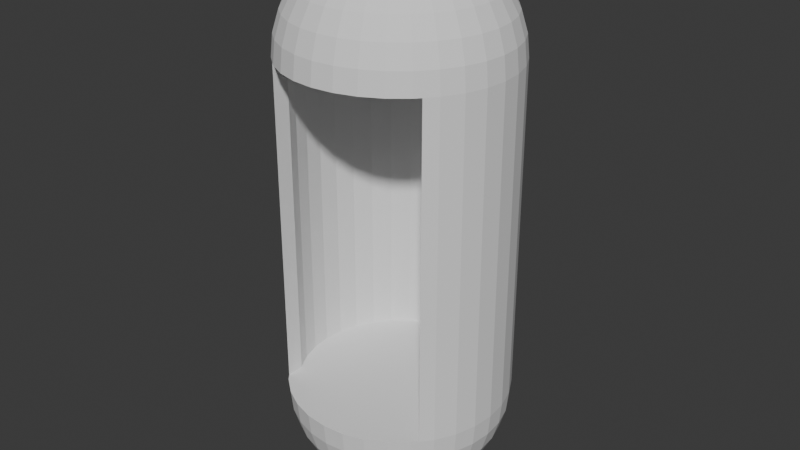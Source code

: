 # Source: Elevator.blend  (saved by Blender 4.2.66; exported with 4.5.12 LTS)
import bpy
from mathutils import Matrix  # noqa: F401  (used for matrix-valued properties, if any)

bpy.ops.wm.read_factory_settings(use_empty=True)
scene = bpy.context.scene
scene.name = 'Scene'

# ---- collections
col_collection_1 = bpy.data.collections.new('Collection 1'); scene.collection.children.link(col_collection_1)

# ---- world
world_world = bpy.data.worlds.new('World'); scene.world = world_world
world_world.use_nodes = True; world_world.node_tree.nodes.clear()
_N = world_world.node_tree.nodes; _L = world_world.node_tree.links
n0 = _N.new('ShaderNodeOutputWorld'); n0.name = 'World Output'; n0.location = (300, 300)
n1 = _N.new('ShaderNodeBackground'); n1.name = 'Background'; n1.location = (10, 300)
n1.inputs[0].default_value = (0.05088, 0.05088, 0.05088, 1.0)
_L.new(n1.outputs[0], n0.inputs[0])
n0.is_active_output = True
world_world.color = (0.05088, 0.05088, 0.05088)
world_world.sun_shadow_jitter_overblur = 0.0

# ---- meshes
me_cylinder_005 = bpy.data.meshes.new('Cylinder.005')
me_cylinder_005.from_pydata([(0.0, 1.0, -1.0), (0.0, 0.9, -1.0), (0.0, 1.0, 1.0), (0.0, 0.9, 1.0), (0.1951, 0.9808, -1.0), (0.1756, 0.8827, -1.0), (0.1951, 0.9808, 1.0), (0.1756, 0.8827, 1.0), (0.3827, 0.9239, -1.0), (0.3444, 0.8315, -1.0), (0.3827, 0.9239, 1.0), (0.3444, 0.8315, 1.0), (0.5556, 0.8315, -1.0), (0.5, 0.7483, -1.0), (0.5556, 0.8315, 1.0), (0.5, 0.7483, 1.0), (0.7071, 0.7071, -1.0), (0.6364, 0.6364, -1.0), (0.7071, 0.7071, 1.0), (0.6364, 0.6364, 1.0), (0.8315, 0.5556, -1.0), (0.7483, 0.5, -1.0), (0.8315, 0.5556, 1.0), (0.7483, 0.5, 1.0), (0.8315, 0.3444, -1.0), (0.9239, 0.3827, -1.0), (0.9239, 0.3827, 1.0), (0.8315, 0.3444, 1.0), (0.8827, 0.1756, -1.0), (0.9808, 0.1951, -1.0), (0.8827, 0.1756, 1.0), (0.9808, 0.1951, 1.0), (0.9, 0.0, -1.0), (1.0, 0.0, -1.0), (0.9, 0.0, 1.0), (1.0, 0.0, 1.0), (0.8827, -0.1756, -1.0), (0.9808, -0.1951, -1.0), (0.9808, -0.1951, 1.0), (0.8827, -0.1756, 1.0), (0.9239, -0.3827, -1.0), (0.8315, -0.3444, -1.0), (0.9239, -0.3827, 1.0), (0.8315, -0.3444, 1.0), (0.8315, -0.5556, -1.0), (0.8315, -0.5556, 1.0), (-0.8315, -0.5556, -1.0), (-0.8315, -0.5556, 1.0), (-0.8315, -0.3444, -1.0), (-0.9239, -0.3827, -1.0), (-0.9239, -0.3827, 1.0), (-0.8315, -0.3444, 1.0), (-0.9808, -0.1951, -1.0), (-0.8827, -0.1756, -1.0), (-0.9808, -0.1951, 1.0), (-0.8827, -0.1756, 1.0), (-0.9, 0.0, -1.0), (-1.0, 0.0, -1.0), (-1.0, 0.0, 1.0), (-0.9, 0.0, 1.0), (-0.8827, 0.1756, -1.0), (-0.9808, 0.1951, -1.0), (-0.8827, 0.1756, 1.0), (-0.9808, 0.1951, 1.0), (-0.9239, 0.3827, -1.0), (-0.8315, 0.3444, -1.0), (-0.8315, 0.3444, 1.0), (-0.9239, 0.3827, 1.0), (-0.8315, 0.5556, -1.0), (-0.7483, 0.5, -1.0), (-0.7483, 0.5, 1.0), (-0.8315, 0.5556, 1.0), (-0.6364, 0.6364, -1.0), (-0.7071, 0.7071, -1.0), (-0.6364, 0.6364, 1.0), (-0.7071, 0.7071, 1.0), (-0.5556, 0.8315, -1.0), (-0.5, 0.7483, -1.0), (-0.5, 0.7483, 1.0), (-0.5556, 0.8315, 1.0), (-0.3827, 0.9239, -1.0), (-0.3444, 0.8315, -1.0), (-0.3444, 0.8315, 1.0), (-0.3827, 0.9239, 1.0), (-0.1756, 0.8827, -1.0), (-0.1951, 0.9808, -1.0), (-0.1756, 0.8827, 1.0), (-0.1951, 0.9808, 1.0), (0.75, -0.6548, 1.0), (0.75, -0.6548, -1.0), (-0.75, -0.6548, 1.0), (-0.75, -0.6548, -1.0), (0.75, -0.4969, -1.0), (0.75, -0.4969, 1.0), (-0.75, -0.4969, -1.0), (-0.75, -0.4969, 1.0), (0.0, 0.5556, 1.554), (0.0, 0.9, 1.067), (0.0, 0.8315, 1.37), (0.0, 0.9808, 1.13), (0.0, 1.0, 1.0), (0.1756, 0.8827, 1.067), (0.03806, 0.1913, 1.654), (0.07466, 0.3753, 1.616), (0.3444, 0.8315, 1.067), (0.1084, 0.5449, 1.554), (0.1379, 0.6935, 1.471), (0.5, 0.7483, 1.067), (0.1622, 0.8155, 1.37), (0.6364, 0.6364, 1.067), (0.1802, 0.9061, 1.255), (0.1913, 0.9619, 1.13), (0.1951, 0.9808, 1.0), (0.7483, 0.5, 1.067), (0.07466, 0.1802, 1.654), (0.8315, 0.3444, 1.067), (0.1464, 0.3536, 1.616), (0.2126, 0.5133, 1.554), (0.2706, 0.6533, 1.471), (0.8827, 0.1756, 1.067), (0.3182, 0.7682, 1.37), (0.3536, 0.8536, 1.255), (0.9, 0.0, 1.067), (0.3753, 0.9061, 1.13), (0.3827, 0.9239, 1.0), (0.8827, -0.1756, 1.067), (0.1084, 0.1622, 1.654), (0.2126, 0.3182, 1.616), (0.8315, -0.3444, 1.067), (0.3087, 0.4619, 1.554), (0.3928, 0.5879, 1.471), (0.7483, -0.5, 1.067), (0.4619, 0.6913, 1.37), (0.5133, 0.7682, 1.255), (0.6364, -0.6364, 1.067), (0.5449, 0.8155, 1.13), (0.5556, 0.8315, 1.0), (0.5, -0.7483, 1.067), (0.1379, 0.1379, 1.654), (0.2706, 0.2706, 1.616), (0.3444, -0.8315, 1.067), (0.3928, 0.3928, 1.554), (0.1756, -0.8827, 1.067), (0.5, 0.5, 1.471), (0.5879, 0.5879, 1.37), (0.6533, 0.6533, 1.255), (0.0, -0.9, 1.067), (0.6935, 0.6935, 1.13), (-0.1756, -0.8827, 1.067), (0.7071, 0.7071, 1.0), (0.1622, 0.1084, 1.654), (-0.3444, -0.8315, 1.067), (0.3182, 0.2126, 1.616), (0.4619, 0.3087, 1.554), (-0.5, -0.7483, 1.067), (0.5879, 0.3928, 1.471), (0.6913, 0.4619, 1.37), (0.7682, 0.5133, 1.255), (-0.6364, -0.6364, 1.067), (0.8155, 0.5449, 1.13), (0.8315, 0.5556, 1.0), (-0.7483, -0.5, 1.067), (0.0, 0.0, 1.667), (0.1802, 0.07466, 1.654), (-0.8315, -0.3444, 1.067), (0.3536, 0.1464, 1.616), (0.5133, 0.2126, 1.554), (-0.8827, -0.1756, 1.067), (0.6533, 0.2706, 1.471), (0.7682, 0.3182, 1.37), (-0.9, 0.0, 1.067), (0.8536, 0.3536, 1.255), (0.9061, 0.3753, 1.13), (-0.8827, 0.1756, 1.067), (0.9239, 0.3827, 1.0), (0.1913, 0.03806, 1.654), (-0.8315, 0.3444, 1.067), (0.3753, 0.07466, 1.616), (0.5449, 0.1084, 1.554), (-0.7483, 0.5, 1.067), (0.6935, 0.1379, 1.471), (0.8155, 0.1622, 1.37), (-0.6364, 0.6364, 1.067), (0.9061, 0.1802, 1.255), (0.9619, 0.1913, 1.13), (-0.5, 0.7483, 1.067), (0.9808, 0.1951, 1.0), (-0.3444, 0.8315, 1.067), (0.1951, -1.118e-08, 1.654), (0.3827, -2.235e-08, 1.616), (0.5556, -5.215e-08, 1.554), (-0.1756, 0.8827, 1.067), (0.7071, 1.49e-08, 1.471), (0.8315, -8.941e-08, 1.37), (0.9239, 4.47e-08, 1.255), (0.9808, -8.941e-08, 1.13), (1.0, -1.639e-07, 1.0), (0.1913, -0.03806, 1.654), (0.3753, -0.07466, 1.616), (0.5449, -0.1084, 1.554), (0.6935, -0.1379, 1.471), (0.8155, -0.1622, 1.37), (0.9061, -0.1802, 1.255), (0.9619, -0.1913, 1.13), (0.9808, -0.1951, 1.0), (0.1802, -0.07466, 1.654), (0.3536, -0.1464, 1.616), (0.5133, -0.2126, 1.554), (0.6533, -0.2706, 1.471), (0.7682, -0.3182, 1.37), (0.8536, -0.3536, 1.255), (0.9061, -0.3753, 1.13), (0.9239, -0.3827, 1.0), (0.1622, -0.1084, 1.654), (0.3182, -0.2126, 1.616), (0.4619, -0.3087, 1.554), (0.5879, -0.3928, 1.471), (0.6913, -0.4619, 1.37), (0.7682, -0.5133, 1.255), (0.8155, -0.5449, 1.13), (0.8315, -0.5556, 1.0), (0.1379, -0.1379, 1.654), (0.2706, -0.2706, 1.616), (0.3928, -0.3928, 1.554), (0.5, -0.5, 1.471), (0.5879, -0.5879, 1.37), (0.6533, -0.6533, 1.255), (0.6935, -0.6935, 1.13), (0.7071, -0.7071, 1.0), (0.1084, -0.1622, 1.654), (0.2126, -0.3182, 1.616), (0.3087, -0.4619, 1.554), (0.3928, -0.5879, 1.471), (0.4619, -0.6913, 1.37), (0.5133, -0.7682, 1.255), (0.5449, -0.8155, 1.13), (0.5556, -0.8315, 1.0), (0.07466, -0.1802, 1.654), (0.1464, -0.3536, 1.616), (0.2126, -0.5133, 1.554), (0.2706, -0.6533, 1.471), (0.3182, -0.7682, 1.37), (0.3536, -0.8536, 1.255), (0.3753, -0.9061, 1.13), (0.3827, -0.9239, 1.0), (0.03806, -0.1913, 1.654), (0.07466, -0.3753, 1.616), (0.1084, -0.5449, 1.554), (0.1379, -0.6935, 1.471), (0.1622, -0.8155, 1.37), (0.1802, -0.9061, 1.255), (0.1913, -0.9619, 1.13), (0.1951, -0.9808, 1.0), (-7.451e-09, -0.1951, 1.654), (-5.215e-08, -0.3827, 1.616), (-9.686e-08, -0.5556, 1.554), (-1.49e-08, -0.7071, 1.471), (-1.043e-07, -0.8315, 1.37), (2.98e-08, -0.9239, 1.255), (-1.341e-07, -0.9808, 1.13), (-3.278e-07, -1.0, 1.0), (-0.03806, -0.1913, 1.654), (-0.07466, -0.3753, 1.616), (-0.1084, -0.5449, 1.554), (-0.1379, -0.6935, 1.471), (-0.1622, -0.8155, 1.37), (-0.1802, -0.9061, 1.255), (-0.1913, -0.9619, 1.13), (-0.1951, -0.9808, 1.0), (-0.07466, -0.1802, 1.654), (-0.1464, -0.3536, 1.616), (-0.2126, -0.5133, 1.554), (-0.2706, -0.6533, 1.471), (-0.3182, -0.7682, 1.37), (-0.3536, -0.8536, 1.255), (-0.3753, -0.9061, 1.13), (-0.3827, -0.9239, 1.0), (-0.1084, -0.1622, 1.654), (-0.2126, -0.3182, 1.616), (-0.3087, -0.4619, 1.554), (-0.3928, -0.5879, 1.471), (-0.4619, -0.6913, 1.37), (-0.5133, -0.7682, 1.255), (-0.5449, -0.8155, 1.13), (-0.5556, -0.8315, 1.0), (-0.1379, -0.1379, 1.654), (-0.2706, -0.2706, 1.616), (-0.3928, -0.3928, 1.554), (-0.5, -0.5, 1.471), (-0.5879, -0.5879, 1.37), (-0.6533, -0.6533, 1.255), (-0.6935, -0.6935, 1.13), (-0.7071, -0.7071, 1.0), (-0.1622, -0.1084, 1.654), (-0.3182, -0.2126, 1.616), (-0.4619, -0.3087, 1.554), (-0.5879, -0.3928, 1.471), (-0.6913, -0.4619, 1.37), (-0.7682, -0.5133, 1.255), (-0.8155, -0.5449, 1.13), (-0.8315, -0.5556, 1.0), (-0.1802, -0.07466, 1.654), (-0.3536, -0.1464, 1.616), (-0.5133, -0.2126, 1.554), (-0.6533, -0.2706, 1.471), (-0.7682, -0.3182, 1.37), (-0.8536, -0.3536, 1.255), (-0.9061, -0.3753, 1.13), (-0.9239, -0.3827, 1.0), (-0.1913, -0.03806, 1.654), (-0.3753, -0.07466, 1.616), (-0.5449, -0.1084, 1.554), (-0.6935, -0.1379, 1.471), (-0.8155, -0.1622, 1.37), (-0.9061, -0.1802, 1.255), (-0.9619, -0.1913, 1.13), (-0.9808, -0.1951, 1.0), (-0.1951, 1.863e-08, 1.654), (-0.3827, 5.215e-08, 1.616), (-0.5556, 1.49e-07, 1.554), (-0.7071, 2.98e-08, 1.471), (-0.8315, 1.639e-07, 1.37), (-0.9239, 1.49e-08, 1.255), (-0.9808, 2.682e-07, 1.13), (-1.0, 4.47e-07, 1.0), (-0.1913, 0.03806, 1.654), (-0.3753, 0.07466, 1.616), (-0.5449, 0.1084, 1.554), (-0.6935, 0.1379, 1.471), (-0.8155, 0.1622, 1.37), (-0.9061, 0.1802, 1.255), (-0.9619, 0.1913, 1.13), (-0.9808, 0.1951, 1.0), (-0.1802, 0.07466, 1.654), (-0.3536, 0.1464, 1.616), (-0.5133, 0.2126, 1.554), (-0.6533, 0.2706, 1.471), (-0.7682, 0.3182, 1.37), (-0.8536, 0.3536, 1.255), (-0.9061, 0.3753, 1.13), (-0.9239, 0.3827, 1.0), (-0.1622, 0.1084, 1.654), (-0.3182, 0.2126, 1.616), (-0.4619, 0.3087, 1.554), (-0.5879, 0.3928, 1.471), (-0.6913, 0.4619, 1.37), (-0.7682, 0.5133, 1.255), (-0.8155, 0.5449, 1.13), (-0.8315, 0.5556, 1.0), (-0.1379, 0.1379, 1.654), (-0.2706, 0.2706, 1.616), (-0.3928, 0.3928, 1.554), (-0.5, 0.5, 1.471), (-0.5879, 0.5879, 1.37), (-0.6533, 0.6533, 1.255), (-0.6935, 0.6935, 1.13), (-0.7071, 0.7071, 1.0), (-0.1084, 0.1622, 1.654), (-0.2126, 0.3182, 1.616), (-0.3087, 0.4619, 1.554), (-0.3928, 0.5879, 1.471), (-0.4619, 0.6913, 1.37), (-0.5133, 0.7682, 1.255), (-0.5449, 0.8155, 1.13), (-0.5556, 0.8315, 1.0), (-0.07466, 0.1802, 1.654), (-0.1464, 0.3536, 1.616), (-0.2126, 0.5133, 1.554), (-0.2706, 0.6533, 1.471), (-0.3182, 0.7682, 1.37), (-0.3536, 0.8536, 1.255), (-0.3753, 0.9061, 1.13), (-0.3827, 0.9239, 1.0), (-0.03806, 0.1913, 1.654), (-0.07466, 0.3753, 1.616), (-0.1084, 0.5449, 1.554), (-0.1379, 0.6935, 1.471), (-0.1622, 0.8155, 1.37), (-0.1802, 0.9061, 1.255), (-0.1913, 0.9619, 1.13), (-0.1951, 0.9808, 1.0), (1.49e-08, 0.1951, 1.654), (6.706e-08, 0.3827, 1.616), (8.941e-08, 0.7071, 1.471), (5.96e-08, 0.9239, 1.255), (0.0, 0.9, 1.0), (0.3444, 0.8315, 1.0), (0.1756, 0.8827, 1.0), (0.6364, 0.6364, 1.0), (0.5, 0.7483, 1.0), (0.8315, 0.3444, 1.0), (0.7483, 0.5, 1.0), (0.3444, -0.8315, 1.0), (0.6364, -0.6364, 1.0), (0.5, -0.7483, 1.0), (0.8827, -0.1756, 1.0), (0.8315, -0.3444, 1.0), (0.9, 0.0, 1.0), (0.7483, -0.5, 1.0), (-0.8315, -0.3444, 1.0), (-0.6364, -0.6364, 1.0), (-0.7483, -0.5, 1.0), (-0.3444, -0.8315, 1.0), (0.0, -0.9, 1.0), (-0.1756, -0.8827, 1.0), (-0.5, -0.7483, 1.0), (-0.9, 0.0, 1.0), (-0.8315, 0.3444, 1.0), (-0.8827, 0.1756, 1.0), (-0.6364, 0.6364, 1.0), (-0.7483, 0.5, 1.0), (-0.3444, 0.8315, 1.0), (-0.5, 0.7483, 1.0), (0.1756, -0.8827, 1.0), (0.8827, 0.1756, 1.0), (-0.8827, -0.1756, 1.0), (-0.1756, 0.8827, 1.0), (0.0, 1.0, -1.0), (0.0, 0.9808, -1.13), (0.0, 0.8315, -1.37), (0.1951, 0.9808, -1.0), (0.1913, 0.9619, -1.13), (0.1802, 0.9061, -1.255), (0.1622, 0.8155, -1.37), (0.1379, 0.6935, -1.471), (0.1084, 0.5449, -1.554), (0.07466, 0.3753, -1.616), (0.03806, 0.1913, -1.654), (0.3827, 0.9239, -1.0), (0.3753, 0.9061, -1.13), (0.3536, 0.8536, -1.255), (0.3182, 0.7682, -1.37), (0.2706, 0.6533, -1.471), (0.2126, 0.5133, -1.554), (0.1464, 0.3536, -1.616), (0.07466, 0.1802, -1.654), (0.5556, 0.8315, -1.0), (0.5449, 0.8155, -1.13), (0.5133, 0.7682, -1.255), (0.4619, 0.6913, -1.37), (0.3928, 0.5879, -1.471), (0.3087, 0.4619, -1.554), (0.2126, 0.3182, -1.616), (0.1084, 0.1622, -1.654), (0.7071, 0.7071, -1.0), (0.6935, 0.6935, -1.13), (0.6533, 0.6533, -1.255), (0.5879, 0.5879, -1.37), (0.5, 0.5, -1.471), (0.3928, 0.3928, -1.554), (0.2706, 0.2706, -1.616), (0.1379, 0.1379, -1.654), (0.8315, 0.5556, -1.0), (0.8155, 0.5449, -1.13), (0.7682, 0.5133, -1.255), (0.6913, 0.4619, -1.37), (0.5879, 0.3928, -1.471), (0.4619, 0.3087, -1.554), (0.3182, 0.2126, -1.616), (0.1622, 0.1084, -1.654), (0.9239, 0.3827, -1.0), (0.9061, 0.3753, -1.13), (0.8536, 0.3536, -1.255), (0.7682, 0.3182, -1.37), (0.6533, 0.2706, -1.471), (0.5133, 0.2126, -1.554), (0.3536, 0.1464, -1.616), (0.1802, 0.07466, -1.654), (0.9808, 0.1951, -1.0), (0.9619, 0.1913, -1.13), (0.9061, 0.1802, -1.255), (0.8155, 0.1622, -1.37), (0.6935, 0.1379, -1.471), (0.5449, 0.1084, -1.554), (0.3753, 0.07466, -1.616), (0.1913, 0.03806, -1.654), (1.0, -1.639e-07, -1.0), (0.9808, -8.941e-08, -1.13), (0.9239, 4.47e-08, -1.255), (0.8315, -8.941e-08, -1.37), (0.7071, 1.49e-08, -1.471), (0.5556, -5.215e-08, -1.554), (0.3827, -2.235e-08, -1.616), (0.1951, -1.118e-08, -1.654), (0.9808, -0.1951, -1.0), (0.9619, -0.1913, -1.13), (0.9061, -0.1802, -1.255), (0.8155, -0.1622, -1.37), (0.6935, -0.1379, -1.471), (0.5449, -0.1084, -1.554), (0.3753, -0.07466, -1.616), (0.1913, -0.03806, -1.654), (0.9239, -0.3827, -1.0), (0.9061, -0.3753, -1.13), (0.8536, -0.3536, -1.255), (0.7682, -0.3182, -1.37), (0.6533, -0.2706, -1.471), (0.5133, -0.2126, -1.554), (0.3536, -0.1464, -1.616), (0.1802, -0.07466, -1.654), (0.8315, -0.5556, -1.0), (0.8155, -0.5449, -1.13), (0.7682, -0.5133, -1.255), (0.6913, -0.4619, -1.37), (0.5879, -0.3928, -1.471), (0.4619, -0.3087, -1.554), (0.3182, -0.2126, -1.616), (0.1622, -0.1084, -1.654), (0.7071, -0.7071, -1.0), (0.6935, -0.6935, -1.13), (0.6533, -0.6533, -1.255), (0.5879, -0.5879, -1.37), (0.5, -0.5, -1.471), (0.3928, -0.3928, -1.554), (0.2706, -0.2706, -1.616), (0.1379, -0.1379, -1.654), (0.5556, -0.8315, -1.0), (0.5449, -0.8155, -1.13), (0.5133, -0.7682, -1.255), (0.4619, -0.6913, -1.37), (0.3928, -0.5879, -1.471), (0.3087, -0.4619, -1.554), (0.2126, -0.3182, -1.616), (0.1084, -0.1622, -1.654), (0.3827, -0.9239, -1.0), (0.3753, -0.9061, -1.13), (0.3536, -0.8536, -1.255), (0.3182, -0.7682, -1.37), (0.2706, -0.6533, -1.471), (0.2126, -0.5133, -1.554), (0.1464, -0.3536, -1.616), (0.07466, -0.1802, -1.654), (0.1951, -0.9808, -1.0), (0.1913, -0.9619, -1.13), (0.1802, -0.9061, -1.255), (0.1622, -0.8155, -1.37), (0.1379, -0.6935, -1.471), (0.1084, -0.5449, -1.554), (0.07466, -0.3753, -1.616), (0.03806, -0.1913, -1.654), (-3.278e-07, -1.0, -1.0), (-1.341e-07, -0.9808, -1.13), (2.98e-08, -0.9239, -1.255), (-1.043e-07, -0.8315, -1.37), (-1.49e-08, -0.7071, -1.471), (-9.686e-08, -0.5556, -1.554), (-5.215e-08, -0.3827, -1.616), (-7.451e-09, -0.1951, -1.654), (-0.1951, -0.9808, -1.0), (-0.1913, -0.9619, -1.13), (-0.1802, -0.9061, -1.255), (-0.1622, -0.8155, -1.37), (-0.1379, -0.6935, -1.471), (-0.1084, -0.5449, -1.554), (-0.07466, -0.3753, -1.616), (-0.03806, -0.1913, -1.654), (-0.3827, -0.9239, -1.0), (-0.3753, -0.9061, -1.13), (-0.3536, -0.8536, -1.255), (-0.3182, -0.7682, -1.37), (-0.2706, -0.6533, -1.471), (-0.2126, -0.5133, -1.554), (-0.1464, -0.3536, -1.616), (-0.07466, -0.1802, -1.654), (-0.5556, -0.8315, -1.0), (-0.5449, -0.8155, -1.13), (-0.5133, -0.7682, -1.255), (-0.4619, -0.6913, -1.37), (-0.3928, -0.5879, -1.471), (-0.3087, -0.4619, -1.554), (-0.2126, -0.3182, -1.616), (-0.1084, -0.1622, -1.654), (-0.7071, -0.7071, -1.0), (-0.6935, -0.6935, -1.13), (-0.6533, -0.6533, -1.255), (-0.5879, -0.5879, -1.37), (-0.5, -0.5, -1.471), (-0.3928, -0.3928, -1.554), (-0.2706, -0.2706, -1.616), (-0.1379, -0.1379, -1.654), (0.0, 0.0, -1.667), (-0.8315, -0.5556, -1.0), (-0.8155, -0.5449, -1.13), (-0.7682, -0.5133, -1.255), (-0.6913, -0.4619, -1.37), (-0.5879, -0.3928, -1.471), (-0.4619, -0.3087, -1.554), (-0.3182, -0.2126, -1.616), (-0.1622, -0.1084, -1.654), (-0.9239, -0.3827, -1.0), (-0.9061, -0.3753, -1.13), (-0.8536, -0.3536, -1.255), (-0.7682, -0.3182, -1.37), (-0.6533, -0.2706, -1.471), (-0.5133, -0.2126, -1.554), (-0.3536, -0.1464, -1.616), (-0.1802, -0.07466, -1.654), (-0.9808, -0.1951, -1.0), (-0.9619, -0.1913, -1.13), (-0.9061, -0.1802, -1.255), (-0.8155, -0.1622, -1.37), (-0.6935, -0.1379, -1.471), (-0.5449, -0.1084, -1.554), (-0.3753, -0.07466, -1.616), (-0.1913, -0.03806, -1.654), (-1.0, 4.47e-07, -1.0), (-0.9808, 2.682e-07, -1.13), (-0.9239, 1.49e-08, -1.255), (-0.8315, 1.639e-07, -1.37), (-0.7071, 2.98e-08, -1.471), (-0.5556, 1.49e-07, -1.554), (-0.3827, 5.215e-08, -1.616), (-0.1951, 1.863e-08, -1.654), (-0.9808, 0.1951, -1.0), (-0.9619, 0.1913, -1.13), (-0.9061, 0.1802, -1.255), (-0.8155, 0.1622, -1.37), (-0.6935, 0.1379, -1.471), (-0.5449, 0.1084, -1.554), (-0.3753, 0.07466, -1.616), (-0.1913, 0.03806, -1.654), (-0.9239, 0.3827, -1.0), (-0.9061, 0.3753, -1.13), (-0.8536, 0.3536, -1.255), (-0.7682, 0.3182, -1.37), (-0.6533, 0.2706, -1.471), (-0.5133, 0.2126, -1.554), (-0.3536, 0.1464, -1.616), (-0.1802, 0.07466, -1.654), (-0.8315, 0.5556, -1.0), (-0.8155, 0.5449, -1.13), (-0.7682, 0.5133, -1.255), (-0.6913, 0.4619, -1.37), (-0.5879, 0.3928, -1.471), (-0.4619, 0.3087, -1.554), (-0.3182, 0.2126, -1.616), (-0.1622, 0.1084, -1.654), (-0.7071, 0.7071, -1.0), (-0.6935, 0.6935, -1.13), (-0.6533, 0.6533, -1.255), (-0.5879, 0.5879, -1.37), (-0.5, 0.5, -1.471), (-0.3928, 0.3928, -1.554), (-0.2706, 0.2706, -1.616), (-0.1379, 0.1379, -1.654), (-0.5556, 0.8315, -1.0), (-0.5449, 0.8155, -1.13), (-0.5133, 0.7682, -1.255), (-0.4619, 0.6913, -1.37), (-0.3928, 0.5879, -1.471), (-0.3087, 0.4619, -1.554), (-0.2126, 0.3182, -1.616), (-0.1084, 0.1622, -1.654), (-0.3827, 0.9239, -1.0), (-0.3753, 0.9061, -1.13), (-0.3536, 0.8536, -1.255), (-0.3182, 0.7682, -1.37), (-0.2706, 0.6533, -1.471), (-0.2126, 0.5133, -1.554), (-0.1464, 0.3536, -1.616), (-0.07466, 0.1802, -1.654), (-0.1951, 0.9808, -1.0), (-0.1913, 0.9619, -1.13), (-0.1802, 0.9061, -1.255), (-0.1622, 0.8155, -1.37), (-0.1379, 0.6935, -1.471), (-0.1084, 0.5449, -1.554), (-0.07466, 0.3753, -1.616), (-0.03806, 0.1913, -1.654), (5.96e-08, 0.9239, -1.255), (8.941e-08, 0.7071, -1.471), (2.161e-07, 0.5556, -1.554), (6.706e-08, 0.3827, -1.616), (1.49e-08, 0.1951, -1.654)], [], [(0, 2, 6, 4), (4, 6, 10, 8), (8, 10, 14, 12), (12, 14, 18, 16), (16, 18, 22, 20), (20, 22, 26, 25), (25, 26, 31, 29), (29, 31, 35, 33), (33, 35, 38, 37), (37, 38, 42, 40), (40, 42, 45, 44), (44, 45, 88, 89), (90, 47, 46, 91), (46, 47, 50, 49), (49, 50, 54, 52), (52, 54, 58, 57), (57, 58, 63, 61), (61, 63, 67, 64), (64, 67, 71, 68), (68, 71, 75, 73), (73, 75, 79, 76), (76, 79, 83, 80), (88, 45, 42, 43, 93), (67, 63, 58, 54, 50, 47, 90, 95, 51, 55, 59, 62, 66, 70, 74, 78, 82, 86, 3, 7, 11, 15, 19, 23, 27, 30, 34, 39, 43, 42, 38, 35, 31, 26, 22, 18, 14, 10, 6, 2, 87, 83, 79, 75, 71), (80, 83, 87, 85), (85, 87, 2, 0), (28, 24, 21, 17, 13, 12, 16, 20, 25, 29, 33, 37, 40, 44, 89, 92, 41, 36, 32), (49, 52, 57, 61, 64, 68, 69, 65, 60, 56, 53, 48, 94, 91, 46), (77, 72, 69, 68, 73, 76, 80, 85, 0, 4, 8, 12, 13, 9, 5, 1, 84, 81), (3, 1, 5, 7), (7, 5, 9, 11), (11, 9, 13, 15), (15, 13, 17, 19), (23, 19, 17, 21), (27, 23, 21, 24), (30, 27, 24, 28), (34, 30, 28, 32), (39, 34, 32, 36), (36, 41, 43, 39), (43, 41, 92, 93), (48, 51, 95, 94), (53, 55, 51, 48), (56, 59, 55, 53), (59, 56, 60, 62), (62, 60, 65, 66), (66, 65, 69, 70), (70, 69, 72, 74), (74, 72, 77, 78), (78, 77, 81, 82), (84, 86, 82, 81), (1, 3, 86, 84), (90, 91, 94, 95), (92, 89, 88, 93), (96, 382, 103, 105), (383, 96, 105, 106), (98, 383, 106, 108), (384, 98, 108, 110), (99, 384, 110, 111), (100, 99, 111, 112), (381, 162, 102), (382, 381, 102, 103), (103, 102, 114, 116), (105, 103, 116, 117), (106, 105, 117, 118), (108, 106, 118, 120), (110, 108, 120, 121), (111, 110, 121, 123), (123, 124, 112, 111), (102, 162, 114), (121, 120, 132, 133), (123, 121, 133, 135), (124, 123, 135, 136), (114, 162, 126), (116, 114, 126, 127), (117, 116, 127, 129), (118, 117, 129, 130), (120, 118, 130, 132), (129, 127, 139, 141), (130, 129, 141, 143), (132, 130, 143, 144), (133, 132, 144, 145), (135, 133, 145, 147), (147, 149, 136, 135), (126, 162, 138), (127, 126, 138, 139), (147, 145, 157, 159), (149, 147, 159, 160), (138, 162, 150), (139, 138, 150, 152), (141, 139, 152, 153), (143, 141, 153, 155), (144, 143, 155, 156), (145, 144, 156, 157), (153, 152, 165, 166), (155, 153, 166, 168), (156, 155, 168, 169), (157, 156, 169, 171), (159, 157, 171, 172), (160, 159, 172, 174), (150, 162, 163), (152, 150, 163, 165), (172, 171, 183, 184), (174, 172, 184, 186), (163, 162, 175), (165, 163, 175, 177), (166, 165, 177, 178), (168, 166, 178, 180), (169, 168, 180, 181), (171, 169, 181, 183), (180, 178, 190, 192), (181, 180, 192, 193), (183, 181, 193, 194), (184, 183, 194, 195), (186, 184, 195, 196), (175, 162, 188), (177, 175, 188, 189), (178, 177, 189, 190), (196, 195, 203, 204), (188, 162, 197), (189, 188, 197, 198), (190, 189, 198, 199), (192, 190, 199, 200), (193, 192, 200, 201), (194, 193, 201, 202), (195, 194, 202, 203), (201, 200, 208, 209), (202, 201, 209, 210), (203, 202, 210, 211), (211, 212, 204, 203), (197, 162, 205), (198, 197, 205, 206), (199, 198, 206, 207), (200, 199, 207, 208), (205, 162, 213), (206, 205, 213, 214), (207, 206, 214, 215), (208, 207, 215, 216), (209, 208, 216, 217), (210, 209, 217, 218), (211, 210, 218, 219), (212, 211, 219, 220), (217, 216, 224, 225), (218, 217, 225, 226), (219, 218, 226, 227), (220, 219, 227, 228), (213, 162, 221), (214, 213, 221, 222), (215, 214, 222, 223), (216, 215, 223, 224), (222, 221, 229, 230), (223, 222, 230, 231), (224, 223, 231, 232), (225, 224, 232, 233), (226, 225, 233, 234), (227, 226, 234, 235), (228, 227, 235, 236), (221, 162, 229), (234, 233, 241, 242), (235, 234, 242, 243), (236, 235, 243, 244), (229, 162, 237), (230, 229, 237, 238), (231, 230, 238, 239), (232, 231, 239, 240), (233, 232, 240, 241), (238, 237, 245, 246), (239, 238, 246, 247), (240, 239, 247, 248), (241, 240, 248, 249), (242, 241, 249, 250), (243, 242, 250, 251), (244, 243, 251, 252), (237, 162, 245), (250, 249, 257, 258), (251, 250, 258, 259), (252, 251, 259, 260), (245, 162, 253), (246, 245, 253, 254), (247, 246, 254, 255), (248, 247, 255, 256), (249, 248, 256, 257), (255, 254, 262, 263), (256, 255, 263, 264), (257, 256, 264, 265), (258, 257, 265, 266), (259, 258, 266, 267), (260, 259, 267, 268), (253, 162, 261), (254, 253, 261, 262), (267, 266, 274, 275), (268, 267, 275, 276), (261, 162, 269), (262, 261, 269, 270), (263, 262, 270, 271), (264, 263, 271, 272), (265, 264, 272, 273), (266, 265, 273, 274), (272, 271, 279, 280), (273, 272, 280, 281), (274, 273, 281, 282), (275, 274, 282, 283), (276, 275, 283, 284), (269, 162, 277), (270, 269, 277, 278), (271, 270, 278, 279), (284, 283, 291, 292), (277, 162, 285), (278, 277, 285, 286), (279, 278, 286, 287), (280, 279, 287, 288), (281, 280, 288, 289), (282, 281, 289, 290), (283, 282, 290, 291), (288, 287, 295, 296), (289, 288, 296, 297), (290, 289, 297, 298), (291, 290, 298, 299), (292, 291, 299, 300), (285, 162, 293), (286, 285, 293, 294), (287, 286, 294, 295), (300, 299, 307, 308), (293, 162, 301), (294, 293, 301, 302), (295, 294, 302, 303), (296, 295, 303, 304), (297, 296, 304, 305), (298, 297, 305, 306), (299, 298, 306, 307), (305, 304, 312, 313), (306, 305, 313, 314), (307, 306, 314, 315), (308, 307, 315, 316), (301, 162, 309), (302, 301, 309, 310), (303, 302, 310, 311), (304, 303, 311, 312), (309, 162, 317), (310, 309, 317, 318), (311, 310, 318, 319), (312, 311, 319, 320), (313, 312, 320, 321), (314, 313, 321, 322), (315, 314, 322, 323), (316, 315, 323, 324), (321, 320, 328, 329), (322, 321, 329, 330), (323, 322, 330, 331), (324, 323, 331, 332), (317, 162, 325), (318, 317, 325, 326), (319, 318, 326, 327), (320, 319, 327, 328), (326, 325, 333, 334), (327, 326, 334, 335), (328, 327, 335, 336), (329, 328, 336, 337), (330, 329, 337, 338), (331, 330, 338, 339), (339, 340, 332, 331), (325, 162, 333), (338, 337, 345, 346), (339, 338, 346, 347), (340, 339, 347, 348), (333, 162, 341), (334, 333, 341, 342), (335, 334, 342, 343), (336, 335, 343, 344), (337, 336, 344, 345), (343, 342, 350, 351), (344, 343, 351, 352), (345, 344, 352, 353), (346, 345, 353, 354), (347, 346, 354, 355), (355, 356, 348, 347), (341, 162, 349), (342, 341, 349, 350), (355, 354, 362, 363), (356, 355, 363, 364), (349, 162, 357), (350, 349, 357, 358), (351, 350, 358, 359), (352, 351, 359, 360), (353, 352, 360, 361), (354, 353, 361, 362), (359, 358, 366, 367), (360, 359, 367, 368), (361, 360, 368, 369), (362, 361, 369, 370), (363, 362, 370, 371), (364, 363, 371, 372), (357, 162, 365), (358, 357, 365, 366), (371, 370, 378, 379), (372, 371, 379, 380), (365, 162, 373), (366, 365, 373, 374), (367, 366, 374, 375), (368, 367, 375, 376), (369, 368, 376, 377), (370, 369, 377, 378), (376, 375, 96, 383), (377, 376, 383, 98), (378, 377, 98, 384), (379, 378, 384, 99), (380, 379, 99, 100), (373, 162, 381), (374, 373, 381, 382), (375, 374, 382, 96), (410, 348, 356, 364, 372, 380, 416, 411, 412, 409), (380, 100, 112, 124, 136, 149, 160, 174, 186, 196, 204, 212, 220, 228, 236, 244, 252, 260, 268, 276, 284, 292, 300, 308, 316, 324, 332, 340, 348, 410, 407, 408, 406, 415, 399, 401, 400, 405, 402, 404, 403, 413, 392, 394, 393, 398, 396, 395, 397, 414, 390, 391, 388, 389, 386, 387, 385, 416), (387, 101, 97, 385), (386, 104, 101, 387), (389, 107, 104, 386), (388, 109, 107, 389), (391, 113, 109, 388), (390, 115, 113, 391), (414, 119, 115, 390), (397, 122, 119, 414), (395, 125, 122, 397), (396, 128, 125, 395), (398, 131, 128, 396), (393, 134, 131, 398), (394, 137, 134, 393), (392, 140, 137, 394), (413, 142, 140, 392), (403, 146, 142, 413), (404, 148, 146, 403), (402, 151, 148, 404), (405, 154, 151, 402), (400, 158, 154, 405), (401, 161, 158, 400), (399, 164, 161, 401), (415, 167, 164, 399), (406, 170, 167, 415), (408, 173, 170, 406), (407, 176, 173, 408), (410, 179, 176, 407), (409, 182, 179, 410), (412, 185, 182, 409), (411, 187, 185, 412), (97, 101, 104, 107, 109, 113, 115, 119, 122, 125, 128, 131, 134, 137, 140, 142, 146, 148, 151, 154, 158, 161, 164, 167, 170, 173, 176, 179, 182, 185, 187, 191), (416, 191, 187, 411), (385, 97, 191, 416), (580, 673, 427), (418, 417, 420, 421), (669, 418, 421, 422), (419, 669, 422, 423), (670, 419, 423, 424), (671, 670, 424, 425), (672, 671, 425, 426), (673, 672, 426, 427), (427, 426, 434, 435), (580, 427, 435), (421, 420, 428, 429), (422, 421, 429, 430), (423, 422, 430, 431), (424, 423, 431, 432), (425, 424, 432, 433), (426, 425, 433, 434), (431, 430, 438, 439), (432, 431, 439, 440), (433, 432, 440, 441), (434, 433, 441, 442), (435, 434, 442, 443), (580, 435, 443), (429, 428, 436, 437), (430, 429, 437, 438), (443, 442, 450, 451), (580, 443, 451), (437, 436, 444, 445), (438, 437, 445, 446), (439, 438, 446, 447), (440, 439, 447, 448), (441, 440, 448, 449), (442, 441, 449, 450), (448, 447, 455, 456), (449, 448, 456, 457), (450, 449, 457, 458), (451, 450, 458, 459), (580, 451, 459), (452, 453, 445, 444), (446, 445, 453, 454), (447, 446, 454, 455), (580, 459, 467), (460, 461, 453, 452), (454, 453, 461, 462), (455, 454, 462, 463), (456, 455, 463, 464), (457, 456, 464, 465), (458, 457, 465, 466), (459, 458, 466, 467), (464, 463, 471, 472), (465, 464, 472, 473), (466, 465, 473, 474), (467, 466, 474, 475), (580, 467, 475), (468, 469, 461, 460), (462, 461, 469, 470), (463, 462, 470, 471), (580, 475, 483), (476, 477, 469, 468), (470, 469, 477, 478), (471, 470, 478, 479), (472, 471, 479, 480), (473, 472, 480, 481), (474, 473, 481, 482), (475, 474, 482, 483), (481, 480, 488, 489), (482, 481, 489, 490), (483, 482, 490, 491), (580, 483, 491), (484, 485, 477, 476), (478, 477, 485, 486), (479, 478, 486, 487), (480, 479, 487, 488), (486, 485, 493, 494), (487, 486, 494, 495), (488, 487, 495, 496), (489, 488, 496, 497), (490, 489, 497, 498), (491, 490, 498, 499), (580, 491, 499), (492, 493, 485, 484), (498, 497, 505, 506), (499, 498, 506, 507), (580, 499, 507), (500, 501, 493, 492), (494, 493, 501, 502), (495, 494, 502, 503), (496, 495, 503, 504), (497, 496, 504, 505), (502, 501, 509, 510), (503, 502, 510, 511), (504, 503, 511, 512), (505, 504, 512, 513), (506, 505, 513, 514), (507, 506, 514, 515), (580, 507, 515), (508, 509, 501, 500), (514, 513, 521, 522), (515, 514, 522, 523), (580, 515, 523), (516, 517, 509, 508), (510, 509, 517, 518), (511, 510, 518, 519), (512, 511, 519, 520), (513, 512, 520, 521), (519, 518, 526, 527), (520, 519, 527, 528), (521, 520, 528, 529), (522, 521, 529, 530), (523, 522, 530, 531), (580, 523, 531), (524, 525, 517, 516), (518, 517, 525, 526), (531, 530, 538, 539), (580, 531, 539), (532, 533, 525, 524), (526, 525, 533, 534), (527, 526, 534, 535), (528, 527, 535, 536), (529, 528, 536, 537), (530, 529, 537, 538), (535, 534, 542, 543), (536, 535, 543, 544), (537, 536, 544, 545), (538, 537, 545, 546), (539, 538, 546, 547), (580, 539, 547), (540, 541, 533, 532), (534, 533, 541, 542), (547, 546, 554, 555), (580, 547, 555), (548, 549, 541, 540), (542, 541, 549, 550), (543, 542, 550, 551), (544, 543, 551, 552), (545, 544, 552, 553), (546, 545, 553, 554), (552, 551, 559, 560), (553, 552, 560, 561), (554, 553, 561, 562), (555, 554, 562, 563), (580, 555, 563), (556, 557, 549, 548), (550, 549, 557, 558), (551, 550, 558, 559), (580, 563, 571), (564, 565, 557, 556), (558, 557, 565, 566), (559, 558, 566, 567), (560, 559, 567, 568), (561, 560, 568, 569), (562, 561, 569, 570), (563, 562, 570, 571), (569, 568, 576, 577), (570, 569, 577, 578), (571, 570, 578, 579), (580, 571, 579), (572, 573, 565, 564), (566, 565, 573, 574), (567, 566, 574, 575), (568, 567, 575, 576), (581, 582, 573, 572), (574, 573, 582, 583), (575, 574, 583, 584), (576, 575, 584, 585), (577, 576, 585, 586), (578, 577, 586, 587), (579, 578, 587, 588), (580, 579, 588), (586, 585, 593, 594), (587, 586, 594, 595), (588, 587, 595, 596), (580, 588, 596), (589, 590, 582, 581), (583, 582, 590, 591), (584, 583, 591, 592), (585, 584, 592, 593), (591, 590, 598, 599), (592, 591, 599, 600), (593, 592, 600, 601), (594, 593, 601, 602), (595, 594, 602, 603), (596, 595, 603, 604), (580, 596, 604), (597, 598, 590, 589), (603, 602, 610, 611), (604, 603, 611, 612), (580, 604, 612), (598, 597, 605, 606), (599, 598, 606, 607), (600, 599, 607, 608), (601, 600, 608, 609), (602, 601, 609, 610), (607, 606, 614, 615), (608, 607, 615, 616), (609, 608, 616, 617), (610, 609, 617, 618), (611, 610, 618, 619), (612, 611, 619, 620), (580, 612, 620), (606, 605, 613, 614), (619, 618, 626, 627), (620, 619, 627, 628), (580, 620, 628), (614, 613, 621, 622), (615, 614, 622, 623), (616, 615, 623, 624), (617, 616, 624, 625), (618, 617, 625, 626), (624, 623, 631, 632), (625, 624, 632, 633), (626, 625, 633, 634), (627, 626, 634, 635), (628, 627, 635, 636), (580, 628, 636), (622, 621, 629, 630), (623, 622, 630, 631), (636, 635, 643, 644), (580, 636, 644), (630, 629, 637, 638), (631, 630, 638, 639), (632, 631, 639, 640), (633, 632, 640, 641), (634, 633, 641, 642), (635, 634, 642, 643), (641, 640, 648, 649), (642, 641, 649, 650), (643, 642, 650, 651), (644, 643, 651, 652), (580, 644, 652), (645, 646, 638, 637), (639, 638, 646, 647), (640, 639, 647, 648), (580, 652, 660), (653, 654, 646, 645), (647, 646, 654, 655), (648, 647, 655, 656), (649, 648, 656, 657), (650, 649, 657, 658), (651, 650, 658, 659), (652, 651, 659, 660), (657, 656, 664, 665), (658, 657, 665, 666), (659, 658, 666, 667), (660, 659, 667, 668), (580, 660, 668), (661, 662, 654, 653), (655, 654, 662, 663), (656, 655, 663, 664), (580, 668, 673), (417, 418, 662, 661), (663, 662, 418, 669), (664, 663, 669, 419), (665, 664, 419, 670), (666, 665, 670, 671), (667, 666, 671, 672), (668, 667, 672, 673), (468, 460, 452, 444, 436, 428, 420, 417, 661, 653, 645, 637, 629, 621, 613, 605, 597, 589, 581, 572, 564, 556, 548, 540, 532, 524, 516, 508, 500, 492, 484, 476)])
_uv = me_cylinder_005.uv_layers.new(name='UVMap')
_uv.uv.foreach_set('vector', [1.0, 0.5, 1.0, 1.0, 0.9688, 1.0, 0.9688, 0.5, 0.9688, 0.5, 0.9688, 1.0, 0.9375, 1.0, 0.9375, 0.5, 0.9375, 0.5, 0.9375, 1.0, 0.9062, 1.0, 0.9062, 0.5, 0.9062, 0.5, 0.9062, 1.0, 0.875, 1.0, 0.875, 0.5, 0.875, 0.5, 0.875, 1.0, 0.8438, 1.0, 0.8438, 0.5, 0.8438, 0.5, 0.8438, 1.0, 0.8125, 1.0, 0.8125, 0.5, 0.8125, 0.5, 0.8125, 1.0, 0.7812, 1.0, 0.7812, 0.5, 0.7812, 0.5, 0.7812, 1.0, 0.75, 1.0, 0.75, 0.5, 0.75, 0.5, 0.75, 1.0, 0.7188, 1.0, 0.7188, 0.5, 0.7188, 0.5, 0.7188, 1.0, 0.6875, 1.0, 0.6875, 0.5, 0.6875, 0.5, 0.6875, 1.0, 0.6562, 1.0, 0.6562, 0.5, 0.6562, 0.5, 0.6562, 1.0, 0.6358, 1.0, 0.6358, 0.5, 0.3642, 1.0, 0.3438, 1.0, 0.3438, 0.5, 0.3642, 0.5, 0.3438, 0.5, 0.3438, 1.0, 0.3125, 1.0, 0.3125, 0.5, 0.3125, 0.5, 0.3125, 1.0, 0.2812, 1.0, 0.2812, 0.5, 0.2812, 0.5, 0.2812, 1.0, 0.25, 1.0, 0.25, 0.5, 0.25, 0.5, 0.25, 1.0, 0.2188, 1.0, 0.2188, 0.5, 0.2188, 0.5, 0.2188, 1.0, 0.1875, 1.0, 0.1875, 0.5, 0.1875, 0.5, 0.1875, 1.0, 0.1562, 1.0, 0.1562, 0.5, 0.1562, 0.5, 0.1562, 1.0, 0.125, 1.0, 0.125, 0.5, 0.125, 0.5, 0.125, 1.0, 0.09375, 1.0, 0.09375, 0.5, 0.09375, 0.5, 0.09375, 1.0, 0.0625, 1.0, 0.0625, 0.5, 0.43, 0.09284, 0.4496, 0.1167, 0.4717, 0.1582, 0.4496, 0.1673, 0.43, 0.1308, 0.02827, 0.3418, 0.01461, 0.2968, 0.01, 0.25, 0.01461, 0.2032, 0.02827, 0.1582, 0.05045, 0.1167, 0.07, 0.09284, 0.07, 0.1308, 0.05044, 0.1673, 0.03815, 0.2079, 0.034, 0.25, 0.03815, 0.2921, 0.05044, 0.3327, 0.0704, 0.37, 0.09726, 0.4027, 0.13, 0.4296, 0.1673, 0.4496, 0.2079, 0.4618, 0.25, 0.466, 0.2921, 0.4618, 0.3327, 0.4496, 0.37, 0.4296, 0.4027, 0.4027, 0.4296, 0.37, 0.4496, 0.3327, 0.4618, 0.2921, 0.466, 0.25, 0.4618, 0.2079, 0.4496, 0.1673, 0.4717, 0.1582, 0.4854, 0.2032, 0.49, 0.25, 0.4854, 0.2968, 0.4717, 0.3418, 0.4496, 0.3833, 0.4197, 0.4197, 0.3833, 0.4496, 0.3418, 0.4717, 0.2968, 0.4854, 0.25, 0.49, 0.2032, 0.4854, 0.1582, 0.4717, 0.1167, 0.4496, 0.08029, 0.4197, 0.05045, 0.3833, 0.0625, 0.5, 0.0625, 1.0, 0.03125, 1.0, 0.03125, 0.5, 0.03125, 0.5, 0.03125, 1.0, 0.0, 1.0, 0.0, 0.5, 0.9618, 0.2921, 0.9496, 0.3327, 0.9296, 0.37, 0.9027, 0.4027, 0.87, 0.4296, 0.8833, 0.4496, 0.9197, 0.4197, 0.9496, 0.3833, 0.9717, 0.3418, 0.9854, 0.2968, 0.99, 0.25, 0.9854, 0.2032, 0.9717, 0.1582, 0.9496, 0.1167, 0.93, 0.09284, 0.93, 0.1308, 0.9496, 0.1673, 0.9618, 0.2079, 0.966, 0.25, 0.5283, 0.1582, 0.5146, 0.2032, 0.51, 0.25, 0.5146, 0.2968, 0.5283, 0.3418, 0.5504, 0.3833, 0.5704, 0.37, 0.5504, 0.3327, 0.5382, 0.2921, 0.534, 0.25, 0.5382, 0.2079, 0.5504, 0.1673, 0.57, 0.1308, 0.57, 0.09284, 0.5504, 0.1167, 0.63, 0.4296, 0.5973, 0.4027, 0.5704, 0.37, 0.5504, 0.3833, 0.5803, 0.4197, 0.6167, 0.4496, 0.6582, 0.4717, 0.7032, 0.4854, 0.75, 0.49, 0.7968, 0.4854, 0.8418, 0.4717, 0.8833, 0.4496, 0.87, 0.4296, 0.8327, 0.4496, 0.7921, 0.4618, 0.75, 0.466, 0.7079, 0.4618, 0.6673, 0.4496, 1.0, 1.0, 1.0, 0.5, 0.9688, 0.5, 0.9688, 1.0, 0.9688, 1.0, 0.9688, 0.5, 0.9375, 0.5, 0.9375, 1.0, 0.9375, 1.0, 0.9375, 0.5, 0.9062, 0.5, 0.9062, 1.0, 0.9062, 1.0, 0.9062, 0.5, 0.875, 0.5, 0.875, 1.0, 0.8438, 1.0, 0.875, 1.0, 0.875, 0.5, 0.8438, 0.5, 0.8125, 1.0, 0.8438, 1.0, 0.8438, 0.5, 0.8125, 0.5, 0.7812, 1.0, 0.8125, 1.0, 0.8125, 0.5, 0.7812, 0.5, 0.75, 1.0, 0.7812, 1.0, 0.7812, 0.5, 0.75, 0.5, 0.7188, 1.0, 0.75, 1.0, 0.75, 0.5, 0.7188, 0.5, 0.7188, 0.5, 0.6875, 0.5, 0.6875, 1.0, 0.7188, 1.0, 0.6875, 1.0, 0.6875, 0.5, 0.6569, 0.5, 0.6569, 1.0, 0.3125, 0.5, 0.3125, 1.0, 0.3431, 1.0, 0.3431, 0.5, 0.2812, 0.5, 0.2812, 1.0, 0.3125, 1.0, 0.3125, 0.5, 0.25, 0.5, 0.25, 1.0, 0.2812, 1.0, 0.2812, 0.5, 0.25, 1.0, 0.25, 0.5, 0.2188, 0.5, 0.2188, 1.0, 0.2188, 1.0, 0.2188, 0.5, 0.1875, 0.5, 0.1875, 1.0, 0.1875, 1.0, 0.1875, 0.5, 0.1562, 0.5, 0.1562, 1.0, 0.1562, 1.0, 0.1562, 0.5, 0.125, 0.5, 0.125, 1.0, 0.125, 1.0, 0.125, 0.5, 0.09375, 0.5, 0.09375, 1.0, 0.09375, 1.0, 0.09375, 0.5, 0.0625, 0.5, 0.0625, 1.0, 0.03125, 0.5, 0.03125, 1.0, 0.0625, 1.0, 0.0625, 0.5, 0.0, 0.5, 0.0, 1.0, 0.03125, 1.0, 0.03125, 0.5, 0.625, 0.1844, 0.375, 0.1844, 0.375, 0.2041, 0.625, 0.2041, 0.375, 0.5459, 0.375, 0.5656, 0.625, 0.5656, 0.625, 0.5459, 0.75, 0.8125, 0.75, 0.875, 0.7188, 0.875, 0.7188, 0.8125, 0.75, 0.75, 0.75, 0.8125, 0.7188, 0.8125, 0.7188, 0.75, 0.75, 0.6875, 0.75, 0.75, 0.7188, 0.75, 0.7188, 0.6875, 0.75, 0.625, 0.75, 0.6875, 0.7188, 0.6875, 0.7188, 0.625, 0.75, 0.5625, 0.75, 0.625, 0.7188, 0.625, 0.7188, 0.5625, 0.75, 0.5, 0.75, 0.5625, 0.7188, 0.5625, 0.7188, 0.5, 0.75, 0.9375, 0.7344, 1.0, 0.7188, 0.9375, 0.75, 0.875, 0.75, 0.9375, 0.7188, 0.9375, 0.7188, 0.875, 0.7188, 0.875, 0.7188, 0.9375, 0.6875, 0.9375, 0.6875, 0.875, 0.7188, 0.8125, 0.7188, 0.875, 0.6875, 0.875, 0.6875, 0.8125, 0.7188, 0.75, 0.7188, 0.8125, 0.6875, 0.8125, 0.6875, 0.75, 0.7188, 0.6875, 0.7188, 0.75, 0.6875, 0.75, 0.6875, 0.6875, 0.7188, 0.625, 0.7188, 0.6875, 0.6875, 0.6875, 0.6875, 0.625, 0.7188, 0.5625, 0.7188, 0.625, 0.6875, 0.625, 0.6875, 0.5625, 0.6875, 0.5625, 0.6875, 0.5, 0.7188, 0.5, 0.7188, 0.5625, 0.7188, 0.9375, 0.7031, 1.0, 0.6875, 0.9375, 0.6875, 0.625, 0.6875, 0.6875, 0.6562, 0.6875, 0.6562, 0.625, 0.6875, 0.5625, 0.6875, 0.625, 0.6562, 0.625, 0.6562, 0.5625, 0.6875, 0.5, 0.6875, 0.5625, 0.6562, 0.5625, 0.6562, 0.5, 0.6875, 0.9375, 0.6719, 1.0, 0.6562, 0.9375, 0.6875, 0.875, 0.6875, 0.9375, 0.6562, 0.9375, 0.6562, 0.875, 0.6875, 0.8125, 0.6875, 0.875, 0.6562, 0.875, 0.6562, 0.8125, 0.6875, 0.75, 0.6875, 0.8125, 0.6562, 0.8125, 0.6562, 0.75, 0.6875, 0.6875, 0.6875, 0.75, 0.6562, 0.75, 0.6562, 0.6875, 0.6562, 0.8125, 0.6562, 0.875, 0.625, 0.875, 0.625, 0.8125, 0.6562, 0.75, 0.6562, 0.8125, 0.625, 0.8125, 0.625, 0.75, 0.6562, 0.6875, 0.6562, 0.75, 0.625, 0.75, 0.625, 0.6875, 0.6562, 0.625, 0.6562, 0.6875, 0.625, 0.6875, 0.625, 0.625, 0.6562, 0.5625, 0.6562, 0.625, 0.625, 0.625, 0.625, 0.5625, 0.625, 0.5625, 0.625, 0.5, 0.6562, 0.5, 0.6562, 0.5625, 0.6562, 0.9375, 0.6406, 1.0, 0.625, 0.9375, 0.6562, 0.875, 0.6562, 0.9375, 0.625, 0.9375, 0.625, 0.875, 0.625, 0.5625, 0.625, 0.625, 0.5938, 0.625, 0.5938, 0.5625, 0.625, 0.5, 0.625, 0.5625, 0.5938, 0.5625, 0.5938, 0.5, 0.625, 0.9375, 0.6094, 1.0, 0.5938, 0.9375, 0.625, 0.875, 0.625, 0.9375, 0.5938, 0.9375, 0.5938, 0.875, 0.625, 0.8125, 0.625, 0.875, 0.5938, 0.875, 0.5938, 0.8125, 0.625, 0.75, 0.625, 0.8125, 0.5938, 0.8125, 0.5938, 0.75, 0.625, 0.6875, 0.625, 0.75, 0.5938, 0.75, 0.5938, 0.6875, 0.625, 0.625, 0.625, 0.6875, 0.5938, 0.6875, 0.5938, 0.625, 0.5938, 0.8125, 0.5938, 0.875, 0.5625, 0.875, 0.5625, 0.8125, 0.5938, 0.75, 0.5938, 0.8125, 0.5625, 0.8125, 0.5625, 0.75, 0.5938, 0.6875, 0.5938, 0.75, 0.5625, 0.75, 0.5625, 0.6875, 0.5938, 0.625, 0.5938, 0.6875, 0.5625, 0.6875, 0.5625, 0.625, 0.5938, 0.5625, 0.5938, 0.625, 0.5625, 0.625, 0.5625, 0.5625, 0.5938, 0.5, 0.5938, 0.5625, 0.5625, 0.5625, 0.5625, 0.5, 0.5938, 0.9375, 0.5781, 1.0, 0.5625, 0.9375, 0.5938, 0.875, 0.5938, 0.9375, 0.5625, 0.9375, 0.5625, 0.875, 0.5625, 0.5625, 0.5625, 0.625, 0.5312, 0.625, 0.5312, 0.5625, 0.5625, 0.5, 0.5625, 0.5625, 0.5312, 0.5625, 0.5312, 0.5, 0.5625, 0.9375, 0.5469, 1.0, 0.5312, 0.9375, 0.5625, 0.875, 0.5625, 0.9375, 0.5312, 0.9375, 0.5312, 0.875, 0.5625, 0.8125, 0.5625, 0.875, 0.5312, 0.875, 0.5312, 0.8125, 0.5625, 0.75, 0.5625, 0.8125, 0.5312, 0.8125, 0.5312, 0.75, 0.5625, 0.6875, 0.5625, 0.75, 0.5312, 0.75, 0.5312, 0.6875, 0.5625, 0.625, 0.5625, 0.6875, 0.5312, 0.6875, 0.5312, 0.625, 0.5312, 0.75, 0.5312, 0.8125, 0.5, 0.8125, 0.5, 0.75, 0.5312, 0.6875, 0.5312, 0.75, 0.5, 0.75, 0.5, 0.6875, 0.5312, 0.625, 0.5312, 0.6875, 0.5, 0.6875, 0.5, 0.625, 0.5312, 0.5625, 0.5312, 0.625, 0.5, 0.625, 0.5, 0.5625, 0.5312, 0.5, 0.5312, 0.5625, 0.5, 0.5625, 0.5, 0.5, 0.5312, 0.9375, 0.5156, 1.0, 0.5, 0.9375, 0.5312, 0.875, 0.5312, 0.9375, 0.5, 0.9375, 0.5, 0.875, 0.5312, 0.8125, 0.5312, 0.875, 0.5, 0.875, 0.5, 0.8125, 0.5, 0.5, 0.5, 0.5625, 0.4688, 0.5625, 0.4687, 0.5, 0.5, 0.9375, 0.4844, 1.0, 0.4688, 0.9375, 0.5, 0.875, 0.5, 0.9375, 0.4688, 0.9375, 0.4688, 0.875, 0.5, 0.8125, 0.5, 0.875, 0.4688, 0.875, 0.4688, 0.8125, 0.5, 0.75, 0.5, 0.8125, 0.4688, 0.8125, 0.4688, 0.75, 0.5, 0.6875, 0.5, 0.75, 0.4688, 0.75, 0.4687, 0.6875, 0.5, 0.625, 0.5, 0.6875, 0.4687, 0.6875, 0.4688, 0.625, 0.5, 0.5625, 0.5, 0.625, 0.4688, 0.625, 0.4688, 0.5625, 0.4687, 0.6875, 0.4688, 0.75, 0.4375, 0.75, 0.4375, 0.6875, 0.4688, 0.625, 0.4687, 0.6875, 0.4375, 0.6875, 0.4375, 0.625, 0.4688, 0.5625, 0.4688, 0.625, 0.4375, 0.625, 0.4375, 0.5625, 0.4375, 0.5625, 0.4375, 0.5, 0.4687, 0.5, 0.4688, 0.5625, 0.4688, 0.9375, 0.4531, 1.0, 0.4375, 0.9375, 0.4688, 0.875, 0.4688, 0.9375, 0.4375, 0.9375, 0.4375, 0.875, 0.4688, 0.8125, 0.4688, 0.875, 0.4375, 0.875, 0.4375, 0.8125, 0.4688, 0.75, 0.4688, 0.8125, 0.4375, 0.8125, 0.4375, 0.75, 0.4375, 0.9375, 0.4219, 1.0, 0.4062, 0.9375, 0.4375, 0.875, 0.4375, 0.9375, 0.4062, 0.9375, 0.4062, 0.875, 0.4375, 0.8125, 0.4375, 0.875, 0.4062, 0.875, 0.4062, 0.8125, 0.4375, 0.75, 0.4375, 0.8125, 0.4062, 0.8125, 0.4062, 0.75, 0.4375, 0.6875, 0.4375, 0.75, 0.4062, 0.75, 0.4062, 0.6875, 0.4375, 0.625, 0.4375, 0.6875, 0.4062, 0.6875, 0.4062, 0.625, 0.4375, 0.5625, 0.4375, 0.625, 0.4062, 0.625, 0.4062, 0.5625, 0.4375, 0.5, 0.4375, 0.5625, 0.4062, 0.5625, 0.4062, 0.5, 0.4062, 0.6875, 0.4062, 0.75, 0.375, 0.75, 0.375, 0.6875, 0.4062, 0.625, 0.4062, 0.6875, 0.375, 0.6875, 0.375, 0.625, 0.4062, 0.5625, 0.4062, 0.625, 0.375, 0.625, 0.375, 0.5625, 0.4062, 0.5, 0.4062, 0.5625, 0.375, 0.5625, 0.375, 0.5, 0.4062, 0.9375, 0.3906, 1.0, 0.375, 0.9375, 0.4062, 0.875, 0.4062, 0.9375, 0.375, 0.9375, 0.375, 0.875, 0.4062, 0.8125, 0.4062, 0.875, 0.375, 0.875, 0.375, 0.8125, 0.4062, 0.75, 0.4062, 0.8125, 0.375, 0.8125, 0.375, 0.75, 0.375, 0.875, 0.375, 0.9375, 0.3438, 0.9375, 0.3438, 0.875, 0.375, 0.8125, 0.375, 0.875, 0.3438, 0.875, 0.3438, 0.8125, 0.375, 0.75, 0.375, 0.8125, 0.3438, 0.8125, 0.3438, 0.75, 0.375, 0.6875, 0.375, 0.75, 0.3438, 0.75, 0.3438, 0.6875, 0.375, 0.625, 0.375, 0.6875, 0.3438, 0.6875, 0.3438, 0.625, 0.375, 0.5625, 0.375, 0.625, 0.3438, 0.625, 0.3438, 0.5625, 0.375, 0.5, 0.375, 0.5625, 0.3438, 0.5625, 0.3437, 0.5, 0.375, 0.9375, 0.3594, 1.0, 0.3438, 0.9375, 0.3438, 0.625, 0.3438, 0.6875, 0.3125, 0.6875, 0.3125, 0.625, 0.3438, 0.5625, 0.3438, 0.625, 0.3125, 0.625, 0.3125, 0.5625, 0.3437, 0.5, 0.3438, 0.5625, 0.3125, 0.5625, 0.3125, 0.5, 0.3438, 0.9375, 0.3281, 1.0, 0.3125, 0.9375, 0.3438, 0.875, 0.3438, 0.9375, 0.3125, 0.9375, 0.3125, 0.875, 0.3438, 0.8125, 0.3438, 0.875, 0.3125, 0.875, 0.3125, 0.8125, 0.3438, 0.75, 0.3438, 0.8125, 0.3125, 0.8125, 0.3125, 0.75, 0.3438, 0.6875, 0.3438, 0.75, 0.3125, 0.75, 0.3125, 0.6875, 0.3125, 0.875, 0.3125, 0.9375, 0.2812, 0.9375, 0.2812, 0.875, 0.3125, 0.8125, 0.3125, 0.875, 0.2812, 0.875, 0.2812, 0.8125, 0.3125, 0.75, 0.3125, 0.8125, 0.2812, 0.8125, 0.2812, 0.75, 0.3125, 0.6875, 0.3125, 0.75, 0.2812, 0.75, 0.2812, 0.6875, 0.3125, 0.625, 0.3125, 0.6875, 0.2812, 0.6875, 0.2812, 0.625, 0.3125, 0.5625, 0.3125, 0.625, 0.2812, 0.625, 0.2812, 0.5625, 0.3125, 0.5, 0.3125, 0.5625, 0.2812, 0.5625, 0.2812, 0.5, 0.3125, 0.9375, 0.2969, 1.0, 0.2812, 0.9375, 0.2812, 0.625, 0.2812, 0.6875, 0.25, 0.6875, 0.25, 0.625, 0.2812, 0.5625, 0.2812, 0.625, 0.25, 0.625, 0.25, 0.5625, 0.2812, 0.5, 0.2812, 0.5625, 0.25, 0.5625, 0.25, 0.5, 0.2812, 0.9375, 0.2656, 1.0, 0.25, 0.9375, 0.2812, 0.875, 0.2812, 0.9375, 0.25, 0.9375, 0.25, 0.875, 0.2812, 0.8125, 0.2812, 0.875, 0.25, 0.875, 0.25, 0.8125, 0.2812, 0.75, 0.2812, 0.8125, 0.25, 0.8125, 0.25, 0.75, 0.2812, 0.6875, 0.2812, 0.75, 0.25, 0.75, 0.25, 0.6875, 0.25, 0.8125, 0.25, 0.875, 0.2188, 0.875, 0.2188, 0.8125, 0.25, 0.75, 0.25, 0.8125, 0.2188, 0.8125, 0.2188, 0.75, 0.25, 0.6875, 0.25, 0.75, 0.2188, 0.75, 0.2188, 0.6875, 0.25, 0.625, 0.25, 0.6875, 0.2188, 0.6875, 0.2188, 0.625, 0.25, 0.5625, 0.25, 0.625, 0.2188, 0.625, 0.2188, 0.5625, 0.25, 0.5, 0.25, 0.5625, 0.2188, 0.5625, 0.2187, 0.5, 0.25, 0.9375, 0.2344, 1.0, 0.2188, 0.9375, 0.25, 0.875, 0.25, 0.9375, 0.2188, 0.9375, 0.2188, 0.875, 0.2188, 0.5625, 0.2188, 0.625, 0.1875, 0.625, 0.1875, 0.5625, 0.2187, 0.5, 0.2188, 0.5625, 0.1875, 0.5625, 0.1875, 0.5, 0.2188, 0.9375, 0.2031, 1.0, 0.1875, 0.9375, 0.2188, 0.875, 0.2188, 0.9375, 0.1875, 0.9375, 0.1875, 0.875, 0.2188, 0.8125, 0.2188, 0.875, 0.1875, 0.875, 0.1875, 0.8125, 0.2188, 0.75, 0.2188, 0.8125, 0.1875, 0.8125, 0.1875, 0.75, 0.2188, 0.6875, 0.2188, 0.75, 0.1875, 0.75, 0.1875, 0.6875, 0.2188, 0.625, 0.2188, 0.6875, 0.1875, 0.6875, 0.1875, 0.625, 0.1875, 0.75, 0.1875, 0.8125, 0.1562, 0.8125, 0.1562, 0.75, 0.1875, 0.6875, 0.1875, 0.75, 0.1562, 0.75, 0.1562, 0.6875, 0.1875, 0.625, 0.1875, 0.6875, 0.1562, 0.6875, 0.1563, 0.625, 0.1875, 0.5625, 0.1875, 0.625, 0.1563, 0.625, 0.1562, 0.5625, 0.1875, 0.5, 0.1875, 0.5625, 0.1562, 0.5625, 0.1562, 0.5, 0.1875, 0.9375, 0.1719, 1.0, 0.1563, 0.9375, 0.1875, 0.875, 0.1875, 0.9375, 0.1563, 0.9375, 0.1562, 0.875, 0.1875, 0.8125, 0.1875, 0.875, 0.1562, 0.875, 0.1562, 0.8125, 0.1562, 0.5, 0.1562, 0.5625, 0.125, 0.5625, 0.125, 0.5, 0.1563, 0.9375, 0.1406, 1.0, 0.125, 0.9375, 0.1562, 0.875, 0.1563, 0.9375, 0.125, 0.9375, 0.125, 0.875, 0.1562, 0.8125, 0.1562, 0.875, 0.125, 0.875, 0.125, 0.8125, 0.1562, 0.75, 0.1562, 0.8125, 0.125, 0.8125, 0.125, 0.75, 0.1562, 0.6875, 0.1562, 0.75, 0.125, 0.75, 0.125, 0.6875, 0.1563, 0.625, 0.1562, 0.6875, 0.125, 0.6875, 0.125, 0.625, 0.1562, 0.5625, 0.1563, 0.625, 0.125, 0.625, 0.125, 0.5625, 0.125, 0.75, 0.125, 0.8125, 0.09375, 0.8125, 0.09375, 0.75, 0.125, 0.6875, 0.125, 0.75, 0.09375, 0.75, 0.09375, 0.6875, 0.125, 0.625, 0.125, 0.6875, 0.09375, 0.6875, 0.09375, 0.625, 0.125, 0.5625, 0.125, 0.625, 0.09375, 0.625, 0.09375, 0.5625, 0.125, 0.5, 0.125, 0.5625, 0.09375, 0.5625, 0.09375, 0.5, 0.125, 0.9375, 0.1094, 1.0, 0.09375, 0.9375, 0.125, 0.875, 0.125, 0.9375, 0.09375, 0.9375, 0.09375, 0.875, 0.125, 0.8125, 0.125, 0.875, 0.09375, 0.875, 0.09375, 0.8125, 0.09375, 0.5, 0.09375, 0.5625, 0.0625, 0.5625, 0.0625, 0.5, 0.09375, 0.9375, 0.07812, 1.0, 0.0625, 0.9375, 0.09375, 0.875, 0.09375, 0.9375, 0.0625, 0.9375, 0.0625, 0.875, 0.09375, 0.8125, 0.09375, 0.875, 0.0625, 0.875, 0.0625, 0.8125, 0.09375, 0.75, 0.09375, 0.8125, 0.0625, 0.8125, 0.0625, 0.75, 0.09375, 0.6875, 0.09375, 0.75, 0.0625, 0.75, 0.0625, 0.6875, 0.09375, 0.625, 0.09375, 0.6875, 0.0625, 0.6875, 0.0625, 0.625, 0.09375, 0.5625, 0.09375, 0.625, 0.0625, 0.625, 0.0625, 0.5625, 0.0625, 0.6875, 0.0625, 0.75, 0.03125, 0.75, 0.03125, 0.6875, 0.0625, 0.625, 0.0625, 0.6875, 0.03125, 0.6875, 0.03125, 0.625, 0.0625, 0.5625, 0.0625, 0.625, 0.03125, 0.625, 0.03125, 0.5625, 0.0625, 0.5, 0.0625, 0.5625, 0.03125, 0.5625, 0.03125, 0.5, 0.0625, 0.9375, 0.04687, 1.0, 0.03125, 0.9375, 0.0625, 0.875, 0.0625, 0.9375, 0.03125, 0.9375, 0.03125, 0.875, 0.0625, 0.8125, 0.0625, 0.875, 0.03125, 0.875, 0.03125, 0.8125, 0.0625, 0.75, 0.0625, 0.8125, 0.03125, 0.8125, 0.03125, 0.75, 0.03125, 0.9375, 0.01562, 1.0, 0.0, 0.9375, 0.03125, 0.875, 0.03125, 0.9375, 0.0, 0.9375, 0.0, 0.875, 0.03125, 0.8125, 0.03125, 0.875, 0.0, 0.875, 0.0, 0.8125, 0.03125, 0.75, 0.03125, 0.8125, 0.0, 0.8125, 0.0, 0.75, 0.03125, 0.6875, 0.03125, 0.75, 0.0, 0.75, 0.0, 0.6875, 0.03125, 0.625, 0.03125, 0.6875, 0.0, 0.6875, 0.0, 0.625, 0.03125, 0.5625, 0.03125, 0.625, 0.0, 0.625, 0.0, 0.5625, 0.03125, 0.5, 0.03125, 0.5625, 0.0, 0.5625, 0.0, 0.5, 1.0, 0.6875, 1.0, 0.75, 0.9688, 0.75, 0.9687, 0.6875, 1.0, 0.625, 1.0, 0.6875, 0.9687, 0.6875, 0.9688, 0.625, 1.0, 0.5625, 1.0, 0.625, 0.9688, 0.625, 0.9687, 0.5625, 1.0, 0.5, 1.0, 0.5625, 0.9687, 0.5625, 0.9687, 0.5, 1.0, 0.9375, 0.9844, 1.0, 0.9688, 0.9375, 1.0, 0.875, 1.0, 0.9375, 0.9688, 0.9375, 0.9687, 0.875, 1.0, 0.8125, 1.0, 0.875, 0.9687, 0.875, 0.9687, 0.8125, 1.0, 0.75, 1.0, 0.8125, 0.9687, 0.8125, 0.9688, 0.75, 0.9687, 0.875, 0.9688, 0.9375, 0.9375, 0.9375, 0.9375, 0.875, 0.9687, 0.8125, 0.9687, 0.875, 0.9375, 0.875, 0.9375, 0.8125, 0.9688, 0.75, 0.9687, 0.8125, 0.9375, 0.8125, 0.9375, 0.75, 0.9687, 0.6875, 0.9688, 0.75, 0.9375, 0.75, 0.9375, 0.6875, 0.9688, 0.625, 0.9687, 0.6875, 0.9375, 0.6875, 0.9375, 0.625, 0.9687, 0.5625, 0.9688, 0.625, 0.9375, 0.625, 0.9375, 0.5625, 0.9375, 0.5625, 0.9375, 0.5, 0.9687, 0.5, 0.9687, 0.5625, 0.9688, 0.9375, 0.9531, 1.0, 0.9375, 0.9375, 0.9375, 0.625, 0.9375, 0.6875, 0.9062, 0.6875, 0.9062, 0.625, 0.9375, 0.5625, 0.9375, 0.625, 0.9062, 0.625, 0.9062, 0.5625, 0.9375, 0.5, 0.9375, 0.5625, 0.9062, 0.5625, 0.9062, 0.5, 0.9375, 0.9375, 0.9219, 1.0, 0.9062, 0.9375, 0.9375, 0.875, 0.9375, 0.9375, 0.9062, 0.9375, 0.9062, 0.875, 0.9375, 0.8125, 0.9375, 0.875, 0.9062, 0.875, 0.9062, 0.8125, 0.9375, 0.75, 0.9375, 0.8125, 0.9062, 0.8125, 0.9062, 0.75, 0.9375, 0.6875, 0.9375, 0.75, 0.9062, 0.75, 0.9062, 0.6875, 0.9062, 0.8125, 0.9062, 0.875, 0.875, 0.875, 0.875, 0.8125, 0.9062, 0.75, 0.9062, 0.8125, 0.875, 0.8125, 0.875, 0.75, 0.9062, 0.6875, 0.9062, 0.75, 0.875, 0.75, 0.875, 0.6875, 0.9062, 0.625, 0.9062, 0.6875, 0.875, 0.6875, 0.875, 0.625, 0.9062, 0.5625, 0.9062, 0.625, 0.875, 0.625, 0.875, 0.5625, 0.875, 0.5625, 0.875, 0.5, 0.9062, 0.5, 0.9062, 0.5625, 0.9062, 0.9375, 0.8906, 1.0, 0.875, 0.9375, 0.9062, 0.875, 0.9062, 0.9375, 0.875, 0.9375, 0.875, 0.875, 0.875, 0.5625, 0.875, 0.625, 0.8438, 0.625, 0.8437, 0.5625, 0.875, 0.5, 0.875, 0.5625, 0.8437, 0.5625, 0.8437, 0.5, 0.875, 0.9375, 0.8594, 1.0, 0.8438, 0.9375, 0.875, 0.875, 0.875, 0.9375, 0.8438, 0.9375, 0.8438, 0.875, 0.875, 0.8125, 0.875, 0.875, 0.8438, 0.875, 0.8437, 0.8125, 0.875, 0.75, 0.875, 0.8125, 0.8437, 0.8125, 0.8438, 0.75, 0.875, 0.6875, 0.875, 0.75, 0.8438, 0.75, 0.8437, 0.6875, 0.875, 0.625, 0.875, 0.6875, 0.8437, 0.6875, 0.8438, 0.625, 0.8437, 0.8125, 0.8438, 0.875, 0.8125, 0.875, 0.8125, 0.8125, 0.8438, 0.75, 0.8437, 0.8125, 0.8125, 0.8125, 0.8125, 0.75, 0.8437, 0.6875, 0.8438, 0.75, 0.8125, 0.75, 0.8125, 0.6875, 0.8438, 0.625, 0.8437, 0.6875, 0.8125, 0.6875, 0.8125, 0.625, 0.8437, 0.5625, 0.8438, 0.625, 0.8125, 0.625, 0.8125, 0.5625, 0.8437, 0.5, 0.8437, 0.5625, 0.8125, 0.5625, 0.8125, 0.5, 0.8438, 0.9375, 0.8281, 1.0, 0.8125, 0.9375, 0.8438, 0.875, 0.8438, 0.9375, 0.8125, 0.9375, 0.8125, 0.875, 0.8125, 0.5625, 0.8125, 0.625, 0.7812, 0.625, 0.7812, 0.5625, 0.8125, 0.5, 0.8125, 0.5625, 0.7812, 0.5625, 0.7812, 0.5, 0.8125, 0.9375, 0.7969, 1.0, 0.7812, 0.9375, 0.8125, 0.875, 0.8125, 0.9375, 0.7812, 0.9375, 0.7812, 0.875, 0.8125, 0.8125, 0.8125, 0.875, 0.7812, 0.875, 0.7812, 0.8125, 0.8125, 0.75, 0.8125, 0.8125, 0.7812, 0.8125, 0.7812, 0.75, 0.8125, 0.6875, 0.8125, 0.75, 0.7812, 0.75, 0.7812, 0.6875, 0.8125, 0.625, 0.8125, 0.6875, 0.7812, 0.6875, 0.7812, 0.625, 0.7812, 0.75, 0.7812, 0.8125, 0.75, 0.8125, 0.75, 0.75, 0.7812, 0.6875, 0.7812, 0.75, 0.75, 0.75, 0.75, 0.6875, 0.7812, 0.625, 0.7812, 0.6875, 0.75, 0.6875, 0.75, 0.625, 0.7812, 0.5625, 0.7812, 0.625, 0.75, 0.625, 0.75, 0.5625, 0.7812, 0.5, 0.7812, 0.5625, 0.75, 0.5625, 0.75, 0.5, 0.7812, 0.9375, 0.7656, 1.0, 0.75, 0.9375, 0.7812, 0.875, 0.7812, 0.9375, 0.75, 0.9375, 0.75, 0.875, 0.7812, 0.8125, 0.7812, 0.875, 0.75, 0.875, 0.75, 0.8125, 0.0704, 0.37, 0.05045, 0.3833, 0.08029, 0.4197, 0.1167, 0.4496, 0.1582, 0.4717, 0.2032, 0.4854, 0.2079, 0.4618, 0.1673, 0.4496, 0.13, 0.4296, 0.09726, 0.4027, 0.2032, 0.4854, 0.25, 0.49, 0.2968, 0.4854, 0.3418, 0.4717, 0.3833, 0.4496, 0.4197, 0.4197, 0.4496, 0.3833, 0.4717, 0.3418, 0.4854, 0.2968, 0.49, 0.25, 0.4854, 0.2032, 0.4717, 0.1582, 0.4496, 0.1167, 0.4197, 0.08029, 0.3833, 0.05045, 0.3418, 0.02827, 0.2968, 0.01461, 0.25, 0.01, 0.2032, 0.01461, 0.1582, 0.02827, 0.1167, 0.05045, 0.08029, 0.08029, 0.05045, 0.1167, 0.02827, 0.1582, 0.01461, 0.2032, 0.01, 0.25, 0.01461, 0.2968, 0.02827, 0.3418, 0.05045, 0.3833, 0.0704, 0.37, 0.05044, 0.3327, 0.03815, 0.2921, 0.034, 0.25, 0.03815, 0.2079, 0.05044, 0.1673, 0.0704, 0.13, 0.09726, 0.09726, 0.13, 0.0704, 0.1673, 0.05044, 0.2079, 0.03815, 0.25, 0.034, 0.2921, 0.03815, 0.3327, 0.05044, 0.37, 0.0704, 0.4027, 0.09726, 0.4296, 0.13, 0.4496, 0.1673, 0.4618, 0.2079, 0.466, 0.25, 0.4618, 0.2921, 0.4496, 0.3327, 0.4296, 0.37, 0.4027, 0.4027, 0.37, 0.4296, 0.3327, 0.4496, 0.2921, 0.4618, 0.25, 0.466, 0.2079, 0.4618, 0.9688, 0.975, 0.9688, 1.0, 1.0, 1.0, 1.0, 0.975, 0.9375, 0.975, 0.9375, 1.0, 0.9688, 1.0, 0.9688, 0.975, 0.9062, 0.975, 0.9062, 1.0, 0.9375, 1.0, 0.9375, 0.975, 0.875, 0.975, 0.875, 1.0, 0.9062, 1.0, 0.9062, 0.975, 0.8438, 0.975, 0.8438, 1.0, 0.875, 1.0, 0.875, 0.975, 0.8125, 0.975, 0.8125, 1.0, 0.8438, 1.0, 0.8438, 0.975, 0.7812, 0.975, 0.7812, 1.0, 0.8125, 1.0, 0.8125, 0.975, 0.75, 0.975, 0.75, 1.0, 0.7812, 1.0, 0.7812, 0.975, 0.7188, 0.975, 0.7188, 1.0, 0.75, 1.0, 0.75, 0.975, 0.6875, 0.975, 0.6875, 1.0, 0.7188, 1.0, 0.7188, 0.975, 0.6562, 0.975, 0.6562, 1.0, 0.6875, 1.0, 0.6875, 0.975, 0.625, 0.975, 0.625, 1.0, 0.6562, 1.0, 0.6562, 0.975, 0.5938, 0.975, 0.5938, 1.0, 0.625, 1.0, 0.625, 0.975, 0.5625, 0.975, 0.5625, 1.0, 0.5938, 1.0, 0.5938, 0.975, 0.5312, 0.975, 0.5312, 1.0, 0.5625, 1.0, 0.5625, 0.975, 0.5, 0.975, 0.5, 1.0, 0.5312, 1.0, 0.5312, 0.975, 0.4688, 0.975, 0.4688, 1.0, 0.5, 1.0, 0.5, 0.975, 0.4375, 0.975, 0.4375, 1.0, 0.4688, 1.0, 0.4688, 0.975, 0.4062, 0.975, 0.4062, 1.0, 0.4375, 1.0, 0.4375, 0.975, 0.375, 0.975, 0.375, 1.0, 0.4062, 1.0, 0.4062, 0.975, 0.3438, 0.975, 0.3438, 1.0, 0.375, 1.0, 0.375, 0.975, 0.3125, 0.975, 0.3125, 1.0, 0.3438, 1.0, 0.3438, 0.975, 0.2812, 0.975, 0.2812, 1.0, 0.3125, 1.0, 0.3125, 0.975, 0.25, 0.975, 0.25, 1.0, 0.2812, 1.0, 0.2812, 0.975, 0.2188, 0.975, 0.2188, 1.0, 0.25, 1.0, 0.25, 0.975, 0.1875, 0.975, 0.1875, 1.0, 0.2188, 1.0, 0.2188, 0.975, 0.1562, 0.975, 0.1562, 1.0, 0.1875, 1.0, 0.1875, 0.975, 0.125, 0.975, 0.125, 1.0, 0.1562, 1.0, 0.1562, 0.975, 0.09375, 0.975, 0.09375, 1.0, 0.125, 1.0, 0.125, 0.975, 0.0625, 0.975, 0.0625, 1.0, 0.09375, 1.0, 0.09375, 0.975, 0.25, 0.49, 0.2968, 0.4854, 0.3418, 0.4717, 0.3833, 0.4496, 0.4197, 0.4197, 0.4496, 0.3833, 0.4717, 0.3418, 0.4854, 0.2968, 0.49, 0.25, 0.4854, 0.2032, 0.4717, 0.1582, 0.4496, 0.1167, 0.4197, 0.08029, 0.3833, 0.05045, 0.3418, 0.02827, 0.2968, 0.01461, 0.25, 0.01, 0.2032, 0.01461, 0.1582, 0.02827, 0.1167, 0.05045, 0.08029, 0.08029, 0.05045, 0.1167, 0.02827, 0.1582, 0.01461, 0.2032, 0.01, 0.25, 0.01461, 0.2968, 0.02827, 0.3418, 0.05045, 0.3833, 0.08029, 0.4197, 0.1167, 0.4496, 0.1582, 0.4717, 0.2032, 0.4854, 0.03125, 0.975, 0.03125, 1.0, 0.0625, 1.0, 0.0625, 0.975, 0.0, 0.975, 0.0, 1.0, 0.03125, 1.0, 0.03125, 0.975, 0.7344, 0.0, 0.75, 0.0625, 0.7188, 0.0625, 0.75, 0.4375, 0.75, 0.5, 0.7188, 0.5, 0.7188, 0.4375, 0.75, 0.375, 0.75, 0.4375, 0.7188, 0.4375, 0.7188, 0.375, 0.75, 0.3125, 0.75, 0.375, 0.7188, 0.375, 0.7188, 0.3125, 0.75, 0.25, 0.75, 0.3125, 0.7188, 0.3125, 0.7188, 0.25, 0.75, 0.1875, 0.75, 0.25, 0.7188, 0.25, 0.7188, 0.1875, 0.75, 0.125, 0.75, 0.1875, 0.7188, 0.1875, 0.7188, 0.125, 0.75, 0.0625, 0.75, 0.125, 0.7188, 0.125, 0.7188, 0.0625, 0.7188, 0.0625, 0.7188, 0.125, 0.6875, 0.125, 0.6875, 0.0625, 0.7031, 0.0, 0.7188, 0.0625, 0.6875, 0.0625, 0.7188, 0.4375, 0.7188, 0.5, 0.6875, 0.5, 0.6875, 0.4375, 0.7188, 0.375, 0.7188, 0.4375, 0.6875, 0.4375, 0.6875, 0.375, 0.7188, 0.3125, 0.7188, 0.375, 0.6875, 0.375, 0.6875, 0.3125, 0.7188, 0.25, 0.7188, 0.3125, 0.6875, 0.3125, 0.6875, 0.25, 0.7188, 0.1875, 0.7188, 0.25, 0.6875, 0.25, 0.6875, 0.1875, 0.7188, 0.125, 0.7188, 0.1875, 0.6875, 0.1875, 0.6875, 0.125, 0.6875, 0.3125, 0.6875, 0.375, 0.6562, 0.375, 0.6562, 0.3125, 0.6875, 0.25, 0.6875, 0.3125, 0.6562, 0.3125, 0.6562, 0.25, 0.6875, 0.1875, 0.6875, 0.25, 0.6562, 0.25, 0.6562, 0.1875, 0.6875, 0.125, 0.6875, 0.1875, 0.6562, 0.1875, 0.6562, 0.125, 0.6875, 0.0625, 0.6875, 0.125, 0.6562, 0.125, 0.6562, 0.0625, 0.6719, 0.0, 0.6875, 0.0625, 0.6562, 0.0625, 0.6875, 0.4375, 0.6875, 0.5, 0.6562, 0.5, 0.6562, 0.4375, 0.6875, 0.375, 0.6875, 0.4375, 0.6562, 0.4375, 0.6562, 0.375, 0.6562, 0.0625, 0.6562, 0.125, 0.625, 0.125, 0.625, 0.0625, 0.6406, 0.0, 0.6562, 0.0625, 0.625, 0.0625, 0.6562, 0.4375, 0.6562, 0.5, 0.625, 0.5, 0.625, 0.4375, 0.6562, 0.375, 0.6562, 0.4375, 0.625, 0.4375, 0.625, 0.375, 0.6562, 0.3125, 0.6562, 0.375, 0.625, 0.375, 0.625, 0.3125, 0.6562, 0.25, 0.6562, 0.3125, 0.625, 0.3125, 0.625, 0.25, 0.6562, 0.1875, 0.6562, 0.25, 0.625, 0.25, 0.625, 0.1875, 0.6562, 0.125, 0.6562, 0.1875, 0.625, 0.1875, 0.625, 0.125, 0.625, 0.25, 0.625, 0.3125, 0.5938, 0.3125, 0.5938, 0.25, 0.625, 0.1875, 0.625, 0.25, 0.5938, 0.25, 0.5938, 0.1875, 0.625, 0.125, 0.625, 0.1875, 0.5938, 0.1875, 0.5938, 0.125, 0.625, 0.0625, 0.625, 0.125, 0.5938, 0.125, 0.5938, 0.0625, 0.6094, 0.0, 0.625, 0.0625, 0.5938, 0.0625, 0.5938, 0.5, 0.5938, 0.4375, 0.625, 0.4375, 0.625, 0.5, 0.625, 0.375, 0.625, 0.4375, 0.5938, 0.4375, 0.5938, 0.375, 0.625, 0.3125, 0.625, 0.375, 0.5938, 0.375, 0.5938, 0.3125, 0.5781, 0.0, 0.5938, 0.0625, 0.5625, 0.0625, 0.5625, 0.5, 0.5625, 0.4375, 0.5938, 0.4375, 0.5938, 0.5, 0.5938, 0.375, 0.5938, 0.4375, 0.5625, 0.4375, 0.5625, 0.375, 0.5938, 0.3125, 0.5938, 0.375, 0.5625, 0.375, 0.5625, 0.3125, 0.5938, 0.25, 0.5938, 0.3125, 0.5625, 0.3125, 0.5625, 0.25, 0.5938, 0.1875, 0.5938, 0.25, 0.5625, 0.25, 0.5625, 0.1875, 0.5938, 0.125, 0.5938, 0.1875, 0.5625, 0.1875, 0.5625, 0.125, 0.5938, 0.0625, 0.5938, 0.125, 0.5625, 0.125, 0.5625, 0.0625, 0.5625, 0.25, 0.5625, 0.3125, 0.5312, 0.3125, 0.5312, 0.25, 0.5625, 0.1875, 0.5625, 0.25, 0.5312, 0.25, 0.5312, 0.1875, 0.5625, 0.125, 0.5625, 0.1875, 0.5312, 0.1875, 0.5312, 0.125, 0.5625, 0.0625, 0.5625, 0.125, 0.5312, 0.125, 0.5312, 0.0625, 0.5469, 0.0, 0.5625, 0.0625, 0.5312, 0.0625, 0.5312, 0.5, 0.5312, 0.4375, 0.5625, 0.4375, 0.5625, 0.5, 0.5625, 0.375, 0.5625, 0.4375, 0.5312, 0.4375, 0.5312, 0.375, 0.5625, 0.3125, 0.5625, 0.375, 0.5312, 0.375, 0.5312, 0.3125, 0.5156, 0.0, 0.5312, 0.0625, 0.5, 0.0625, 0.5, 0.5, 0.5, 0.4375, 0.5312, 0.4375, 0.5312, 0.5, 0.5312, 0.375, 0.5312, 0.4375, 0.5, 0.4375, 0.5, 0.375, 0.5312, 0.3125, 0.5312, 0.375, 0.5, 0.375, 0.5, 0.3125, 0.5312, 0.25, 0.5312, 0.3125, 0.5, 0.3125, 0.5, 0.25, 0.5312, 0.1875, 0.5312, 0.25, 0.5, 0.25, 0.5, 0.1875, 0.5312, 0.125, 0.5312, 0.1875, 0.5, 0.1875, 0.5, 0.125, 0.5312, 0.0625, 0.5312, 0.125, 0.5, 0.125, 0.5, 0.0625, 0.5, 0.1875, 0.5, 0.25, 0.4688, 0.25, 0.4688, 0.1875, 0.5, 0.125, 0.5, 0.1875, 0.4688, 0.1875, 0.4688, 0.125, 0.5, 0.0625, 0.5, 0.125, 0.4688, 0.125, 0.4688, 0.0625, 0.4844, 0.0, 0.5, 0.0625, 0.4688, 0.0625, 0.4687, 0.5, 0.4688, 0.4375, 0.5, 0.4375, 0.5, 0.5, 0.5, 0.375, 0.5, 0.4375, 0.4688, 0.4375, 0.4688, 0.375, 0.5, 0.3125, 0.5, 0.375, 0.4688, 0.375, 0.4687, 0.3125, 0.5, 0.25, 0.5, 0.3125, 0.4687, 0.3125, 0.4688, 0.25, 0.4688, 0.375, 0.4688, 0.4375, 0.4375, 0.4375, 0.4375, 0.375, 0.4687, 0.3125, 0.4688, 0.375, 0.4375, 0.375, 0.4375, 0.3125, 0.4688, 0.25, 0.4687, 0.3125, 0.4375, 0.3125, 0.4375, 0.25, 0.4688, 0.1875, 0.4688, 0.25, 0.4375, 0.25, 0.4375, 0.1875, 0.4688, 0.125, 0.4688, 0.1875, 0.4375, 0.1875, 0.4375, 0.125, 0.4688, 0.0625, 0.4688, 0.125, 0.4375, 0.125, 0.4375, 0.0625, 0.4531, 0.0, 0.4688, 0.0625, 0.4375, 0.0625, 0.4375, 0.5, 0.4375, 0.4375, 0.4688, 0.4375, 0.4687, 0.5, 0.4375, 0.125, 0.4375, 0.1875, 0.4062, 0.1875, 0.4062, 0.125, 0.4375, 0.0625, 0.4375, 0.125, 0.4062, 0.125, 0.4062, 0.0625, 0.4219, 0.0, 0.4375, 0.0625, 0.4062, 0.0625, 0.4062, 0.5, 0.4062, 0.4375, 0.4375, 0.4375, 0.4375, 0.5, 0.4375, 0.375, 0.4375, 0.4375, 0.4062, 0.4375, 0.4062, 0.375, 0.4375, 0.3125, 0.4375, 0.375, 0.4062, 0.375, 0.4062, 0.3125, 0.4375, 0.25, 0.4375, 0.3125, 0.4062, 0.3125, 0.4062, 0.25, 0.4375, 0.1875, 0.4375, 0.25, 0.4062, 0.25, 0.4062, 0.1875, 0.4062, 0.375, 0.4062, 0.4375, 0.375, 0.4375, 0.375, 0.375, 0.4062, 0.3125, 0.4062, 0.375, 0.375, 0.375, 0.375, 0.3125, 0.4062, 0.25, 0.4062, 0.3125, 0.375, 0.3125, 0.375, 0.25, 0.4062, 0.1875, 0.4062, 0.25, 0.375, 0.25, 0.375, 0.1875, 0.4062, 0.125, 0.4062, 0.1875, 0.375, 0.1875, 0.375, 0.125, 0.4062, 0.0625, 0.4062, 0.125, 0.375, 0.125, 0.375, 0.0625, 0.3906, 0.0, 0.4062, 0.0625, 0.375, 0.0625, 0.375, 0.5, 0.375, 0.4375, 0.4062, 0.4375, 0.4062, 0.5, 0.375, 0.125, 0.375, 0.1875, 0.3438, 0.1875, 0.3438, 0.125, 0.375, 0.0625, 0.375, 0.125, 0.3438, 0.125, 0.3438, 0.0625, 0.3594, 0.0, 0.375, 0.0625, 0.3438, 0.0625, 0.3437, 0.5, 0.3438, 0.4375, 0.375, 0.4375, 0.375, 0.5, 0.375, 0.375, 0.375, 0.4375, 0.3438, 0.4375, 0.3438, 0.375, 0.375, 0.3125, 0.375, 0.375, 0.3438, 0.375, 0.3438, 0.3125, 0.375, 0.25, 0.375, 0.3125, 0.3438, 0.3125, 0.3438, 0.25, 0.375, 0.1875, 0.375, 0.25, 0.3438, 0.25, 0.3438, 0.1875, 0.3438, 0.3125, 0.3438, 0.375, 0.3125, 0.375, 0.3125, 0.3125, 0.3438, 0.25, 0.3438, 0.3125, 0.3125, 0.3125, 0.3125, 0.25, 0.3438, 0.1875, 0.3438, 0.25, 0.3125, 0.25, 0.3125, 0.1875, 0.3438, 0.125, 0.3438, 0.1875, 0.3125, 0.1875, 0.3125, 0.125, 0.3438, 0.0625, 0.3438, 0.125, 0.3125, 0.125, 0.3125, 0.0625, 0.3281, 0.0, 0.3438, 0.0625, 0.3125, 0.0625, 0.3125, 0.5, 0.3125, 0.4375, 0.3438, 0.4375, 0.3437, 0.5, 0.3438, 0.375, 0.3438, 0.4375, 0.3125, 0.4375, 0.3125, 0.375, 0.3125, 0.0625, 0.3125, 0.125, 0.2812, 0.125, 0.2812, 0.0625, 0.2969, 0.0, 0.3125, 0.0625, 0.2812, 0.0625, 0.2812, 0.5, 0.2812, 0.4375, 0.3125, 0.4375, 0.3125, 0.5, 0.3125, 0.375, 0.3125, 0.4375, 0.2812, 0.4375, 0.2812, 0.375, 0.3125, 0.3125, 0.3125, 0.375, 0.2812, 0.375, 0.2812, 0.3125, 0.3125, 0.25, 0.3125, 0.3125, 0.2812, 0.3125, 0.2812, 0.25, 0.3125, 0.1875, 0.3125, 0.25, 0.2812, 0.25, 0.2812, 0.1875, 0.3125, 0.125, 0.3125, 0.1875, 0.2812, 0.1875, 0.2812, 0.125, 0.2812, 0.3125, 0.2812, 0.375, 0.25, 0.375, 0.25, 0.3125, 0.2812, 0.25, 0.2812, 0.3125, 0.25, 0.3125, 0.25, 0.25, 0.2812, 0.1875, 0.2812, 0.25, 0.25, 0.25, 0.25, 0.1875, 0.2812, 0.125, 0.2812, 0.1875, 0.25, 0.1875, 0.25, 0.125, 0.2812, 0.0625, 0.2812, 0.125, 0.25, 0.125, 0.25, 0.0625, 0.2656, 0.0, 0.2812, 0.0625, 0.25, 0.0625, 0.25, 0.5, 0.25, 0.4375, 0.2812, 0.4375, 0.2812, 0.5, 0.2812, 0.375, 0.2812, 0.4375, 0.25, 0.4375, 0.25, 0.375, 0.25, 0.0625, 0.25, 0.125, 0.2188, 0.125, 0.2188, 0.0625, 0.2344, 0.0, 0.25, 0.0625, 0.2188, 0.0625, 0.2187, 0.5, 0.2188, 0.4375, 0.25, 0.4375, 0.25, 0.5, 0.25, 0.375, 0.25, 0.4375, 0.2188, 0.4375, 0.2188, 0.375, 0.25, 0.3125, 0.25, 0.375, 0.2188, 0.375, 0.2188, 0.3125, 0.25, 0.25, 0.25, 0.3125, 0.2188, 0.3125, 0.2188, 0.25, 0.25, 0.1875, 0.25, 0.25, 0.2188, 0.25, 0.2188, 0.1875, 0.25, 0.125, 0.25, 0.1875, 0.2188, 0.1875, 0.2188, 0.125, 0.2188, 0.25, 0.2188, 0.3125, 0.1875, 0.3125, 0.1875, 0.25, 0.2188, 0.1875, 0.2188, 0.25, 0.1875, 0.25, 0.1875, 0.1875, 0.2188, 0.125, 0.2188, 0.1875, 0.1875, 0.1875, 0.1875, 0.125, 0.2188, 0.0625, 0.2188, 0.125, 0.1875, 0.125, 0.1875, 0.0625, 0.2031, 0.0, 0.2188, 0.0625, 0.1875, 0.0625, 0.1875, 0.5, 0.1875, 0.4375, 0.2188, 0.4375, 0.2187, 0.5, 0.2188, 0.375, 0.2188, 0.4375, 0.1875, 0.4375, 0.1875, 0.375, 0.2188, 0.3125, 0.2188, 0.375, 0.1875, 0.375, 0.1875, 0.3125, 0.1719, 0.0, 0.1875, 0.0625, 0.1563, 0.0625, 0.1562, 0.5, 0.1562, 0.4375, 0.1875, 0.4375, 0.1875, 0.5, 0.1875, 0.375, 0.1875, 0.4375, 0.1562, 0.4375, 0.1563, 0.375, 0.1875, 0.3125, 0.1875, 0.375, 0.1563, 0.375, 0.1562, 0.3125, 0.1875, 0.25, 0.1875, 0.3125, 0.1562, 0.3125, 0.1562, 0.25, 0.1875, 0.1875, 0.1875, 0.25, 0.1562, 0.25, 0.1562, 0.1875, 0.1875, 0.125, 0.1875, 0.1875, 0.1562, 0.1875, 0.1562, 0.125, 0.1875, 0.0625, 0.1875, 0.125, 0.1562, 0.125, 0.1563, 0.0625, 0.1562, 0.1875, 0.1562, 0.25, 0.125, 0.25, 0.125, 0.1875, 0.1562, 0.125, 0.1562, 0.1875, 0.125, 0.1875, 0.125, 0.125, 0.1563, 0.0625, 0.1562, 0.125, 0.125, 0.125, 0.125, 0.0625, 0.1406, 0.0, 0.1563, 0.0625, 0.125, 0.0625, 0.125, 0.5, 0.125, 0.4375, 0.1562, 0.4375, 0.1562, 0.5, 0.1563, 0.375, 0.1562, 0.4375, 0.125, 0.4375, 0.125, 0.375, 0.1562, 0.3125, 0.1563, 0.375, 0.125, 0.375, 0.125, 0.3125, 0.1562, 0.25, 0.1562, 0.3125, 0.125, 0.3125, 0.125, 0.25, 0.09375, 0.5, 0.09375, 0.4375, 0.125, 0.4375, 0.125, 0.5, 0.125, 0.375, 0.125, 0.4375, 0.09375, 0.4375, 0.09375, 0.375, 0.125, 0.3125, 0.125, 0.375, 0.09375, 0.375, 0.09375, 0.3125, 0.125, 0.25, 0.125, 0.3125, 0.09375, 0.3125, 0.09375, 0.25, 0.125, 0.1875, 0.125, 0.25, 0.09375, 0.25, 0.09375, 0.1875, 0.125, 0.125, 0.125, 0.1875, 0.09375, 0.1875, 0.09375, 0.125, 0.125, 0.0625, 0.125, 0.125, 0.09375, 0.125, 0.09375, 0.0625, 0.1094, 0.0, 0.125, 0.0625, 0.09375, 0.0625, 0.09375, 0.1875, 0.09375, 0.25, 0.0625, 0.25, 0.0625, 0.1875, 0.09375, 0.125, 0.09375, 0.1875, 0.0625, 0.1875, 0.0625, 0.125, 0.09375, 0.0625, 0.09375, 0.125, 0.0625, 0.125, 0.0625, 0.0625, 0.07812, 0.0, 0.09375, 0.0625, 0.0625, 0.0625, 0.0625, 0.5, 0.0625, 0.4375, 0.09375, 0.4375, 0.09375, 0.5, 0.09375, 0.375, 0.09375, 0.4375, 0.0625, 0.4375, 0.0625, 0.375, 0.09375, 0.3125, 0.09375, 0.375, 0.0625, 0.375, 0.0625, 0.3125, 0.09375, 0.25, 0.09375, 0.3125, 0.0625, 0.3125, 0.0625, 0.25, 0.0625, 0.375, 0.0625, 0.4375, 0.03125, 0.4375, 0.03125, 0.375, 0.0625, 0.3125, 0.0625, 0.375, 0.03125, 0.375, 0.03125, 0.3125, 0.0625, 0.25, 0.0625, 0.3125, 0.03125, 0.3125, 0.03125, 0.25, 0.0625, 0.1875, 0.0625, 0.25, 0.03125, 0.25, 0.03125, 0.1875, 0.0625, 0.125, 0.0625, 0.1875, 0.03125, 0.1875, 0.03125, 0.125, 0.0625, 0.0625, 0.0625, 0.125, 0.03125, 0.125, 0.03125, 0.0625, 0.04687, 0.0, 0.0625, 0.0625, 0.03125, 0.0625, 0.03125, 0.5, 0.03125, 0.4375, 0.0625, 0.4375, 0.0625, 0.5, 0.03125, 0.125, 0.03125, 0.1875, 0.0, 0.1875, 0.0, 0.125, 0.03125, 0.0625, 0.03125, 0.125, 0.0, 0.125, 0.0, 0.0625, 0.01562, 0.0, 0.03125, 0.0625, 0.0, 0.0625, 0.03125, 0.4375, 0.03125, 0.5, 0.0, 0.5, 0.0, 0.4375, 0.03125, 0.375, 0.03125, 0.4375, 0.0, 0.4375, 0.0, 0.375, 0.03125, 0.3125, 0.03125, 0.375, 0.0, 0.375, 0.0, 0.3125, 0.03125, 0.25, 0.03125, 0.3125, 0.0, 0.3125, 0.0, 0.25, 0.03125, 0.1875, 0.03125, 0.25, 0.0, 0.25, 0.0, 0.1875, 1.0, 0.375, 1.0, 0.4375, 0.9687, 0.4375, 0.9688, 0.375, 1.0, 0.3125, 1.0, 0.375, 0.9688, 0.375, 0.9687, 0.3125, 1.0, 0.25, 1.0, 0.3125, 0.9687, 0.3125, 0.9688, 0.25, 1.0, 0.1875, 1.0, 0.25, 0.9688, 0.25, 0.9687, 0.1875, 1.0, 0.125, 1.0, 0.1875, 0.9687, 0.1875, 0.9687, 0.125, 1.0, 0.0625, 1.0, 0.125, 0.9687, 0.125, 0.9688, 0.0625, 0.9844, 0.0, 1.0, 0.0625, 0.9688, 0.0625, 1.0, 0.4375, 1.0, 0.5, 0.9687, 0.5, 0.9687, 0.4375, 0.9687, 0.125, 0.9687, 0.1875, 0.9375, 0.1875, 0.9375, 0.125, 0.9688, 0.0625, 0.9687, 0.125, 0.9375, 0.125, 0.9375, 0.0625, 0.9531, 0.0, 0.9688, 0.0625, 0.9375, 0.0625, 0.9687, 0.4375, 0.9687, 0.5, 0.9375, 0.5, 0.9375, 0.4375, 0.9688, 0.375, 0.9687, 0.4375, 0.9375, 0.4375, 0.9375, 0.375, 0.9687, 0.3125, 0.9688, 0.375, 0.9375, 0.375, 0.9375, 0.3125, 0.9688, 0.25, 0.9687, 0.3125, 0.9375, 0.3125, 0.9375, 0.25, 0.9687, 0.1875, 0.9688, 0.25, 0.9375, 0.25, 0.9375, 0.1875, 0.9375, 0.3125, 0.9375, 0.375, 0.9062, 0.375, 0.9062, 0.3125, 0.9375, 0.25, 0.9375, 0.3125, 0.9062, 0.3125, 0.9062, 0.25, 0.9375, 0.1875, 0.9375, 0.25, 0.9062, 0.25, 0.9062, 0.1875, 0.9375, 0.125, 0.9375, 0.1875, 0.9062, 0.1875, 0.9062, 0.125, 0.9375, 0.0625, 0.9375, 0.125, 0.9062, 0.125, 0.9062, 0.0625, 0.9219, 0.0, 0.9375, 0.0625, 0.9062, 0.0625, 0.9375, 0.4375, 0.9375, 0.5, 0.9062, 0.5, 0.9062, 0.4375, 0.9375, 0.375, 0.9375, 0.4375, 0.9062, 0.4375, 0.9062, 0.375, 0.9062, 0.0625, 0.9062, 0.125, 0.875, 0.125, 0.875, 0.0625, 0.8906, 0.0, 0.9062, 0.0625, 0.875, 0.0625, 0.9062, 0.4375, 0.9062, 0.5, 0.875, 0.5, 0.875, 0.4375, 0.9062, 0.375, 0.9062, 0.4375, 0.875, 0.4375, 0.875, 0.375, 0.9062, 0.3125, 0.9062, 0.375, 0.875, 0.375, 0.875, 0.3125, 0.9062, 0.25, 0.9062, 0.3125, 0.875, 0.3125, 0.875, 0.25, 0.9062, 0.1875, 0.9062, 0.25, 0.875, 0.25, 0.875, 0.1875, 0.9062, 0.125, 0.9062, 0.1875, 0.875, 0.1875, 0.875, 0.125, 0.875, 0.25, 0.875, 0.3125, 0.8437, 0.3125, 0.8438, 0.25, 0.875, 0.1875, 0.875, 0.25, 0.8438, 0.25, 0.8437, 0.1875, 0.875, 0.125, 0.875, 0.1875, 0.8437, 0.1875, 0.8438, 0.125, 0.875, 0.0625, 0.875, 0.125, 0.8438, 0.125, 0.8438, 0.0625, 0.8594, 0.0, 0.875, 0.0625, 0.8438, 0.0625, 0.8437, 0.5, 0.8437, 0.4375, 0.875, 0.4375, 0.875, 0.5, 0.875, 0.375, 0.875, 0.4375, 0.8437, 0.4375, 0.8438, 0.375, 0.875, 0.3125, 0.875, 0.375, 0.8438, 0.375, 0.8437, 0.3125, 0.8281, 0.0, 0.8438, 0.0625, 0.8125, 0.0625, 0.8125, 0.5, 0.8125, 0.4375, 0.8437, 0.4375, 0.8437, 0.5, 0.8438, 0.375, 0.8437, 0.4375, 0.8125, 0.4375, 0.8125, 0.375, 0.8437, 0.3125, 0.8438, 0.375, 0.8125, 0.375, 0.8125, 0.3125, 0.8438, 0.25, 0.8437, 0.3125, 0.8125, 0.3125, 0.8125, 0.25, 0.8437, 0.1875, 0.8438, 0.25, 0.8125, 0.25, 0.8125, 0.1875, 0.8438, 0.125, 0.8437, 0.1875, 0.8125, 0.1875, 0.8125, 0.125, 0.8438, 0.0625, 0.8438, 0.125, 0.8125, 0.125, 0.8125, 0.0625, 0.8125, 0.25, 0.8125, 0.3125, 0.7812, 0.3125, 0.7812, 0.25, 0.8125, 0.1875, 0.8125, 0.25, 0.7812, 0.25, 0.7812, 0.1875, 0.8125, 0.125, 0.8125, 0.1875, 0.7812, 0.1875, 0.7812, 0.125, 0.8125, 0.0625, 0.8125, 0.125, 0.7812, 0.125, 0.7812, 0.0625, 0.7969, 0.0, 0.8125, 0.0625, 0.7812, 0.0625, 0.7812, 0.5, 0.7812, 0.4375, 0.8125, 0.4375, 0.8125, 0.5, 0.8125, 0.375, 0.8125, 0.4375, 0.7812, 0.4375, 0.7812, 0.375, 0.8125, 0.3125, 0.8125, 0.375, 0.7812, 0.375, 0.7812, 0.3125, 0.7656, 0.0, 0.7812, 0.0625, 0.75, 0.0625, 0.75, 0.5, 0.75, 0.4375, 0.7812, 0.4375, 0.7812, 0.5, 0.7812, 0.375, 0.7812, 0.4375, 0.75, 0.4375, 0.75, 0.375, 0.7812, 0.3125, 0.7812, 0.375, 0.75, 0.375, 0.75, 0.3125, 0.7812, 0.25, 0.7812, 0.3125, 0.75, 0.3125, 0.75, 0.25, 0.7812, 0.1875, 0.7812, 0.25, 0.75, 0.25, 0.75, 0.1875, 0.7812, 0.125, 0.7812, 0.1875, 0.75, 0.1875, 0.75, 0.125, 0.7812, 0.0625, 0.7812, 0.125, 0.75, 0.125, 0.75, 0.0625, 0.9854, 0.2968, 0.9717, 0.3418, 0.9496, 0.3833, 0.9197, 0.4197, 0.8833, 0.4496, 0.8418, 0.4717, 0.7968, 0.4854, 0.75, 0.49, 0.7032, 0.4854, 0.6582, 0.4717, 0.6167, 0.4496, 0.5803, 0.4197, 0.5504, 0.3833, 0.5283, 0.3418, 0.5146, 0.2968, 0.51, 0.25, 0.5146, 0.2032, 0.5283, 0.1582, 0.5504, 0.1167, 0.5803, 0.08029, 0.6167, 0.05045, 0.6582, 0.02827, 0.7032, 0.01461, 0.75, 0.01, 0.7968, 0.01461, 0.8418, 0.02827, 0.8833, 0.05045, 0.9197, 0.08029, 0.9496, 0.1167, 0.9717, 0.1582, 0.9854, 0.2032, 0.99, 0.25])
me_cylinder_005.update()
me_cylinder_006 = bpy.data.meshes.new('Cylinder.006')
me_cylinder_006.from_pydata([(0.0, 1.0, -1.0), (0.0, 0.9579, -1.0), (0.0, 1.0, 1.0), (0.0, 0.9579, 1.0), (0.1951, 0.9808, -1.0), (0.1869, 0.9395, -1.0), (0.1951, 0.9808, 1.0), (0.1869, 0.9395, 1.0), (0.3827, 0.9239, -1.0), (0.3666, 0.885, -1.0), (0.3827, 0.9239, 1.0), (0.3666, 0.885, 1.0), (0.5556, 0.8315, -1.0), (0.5322, 0.7965, -1.0), (0.5556, 0.8315, 1.0), (0.5322, 0.7965, 1.0), (0.7071, 0.7071, -1.0), (0.6773, 0.6773, -1.0), (0.7071, 0.7071, 1.0), (0.6773, 0.6773, 1.0), (0.8315, 0.5556, -1.0), (0.7965, 0.5322, -1.0), (0.8315, 0.5556, 1.0), (0.7965, 0.5322, 1.0), (0.9239, 0.3827, -1.0), (0.885, 0.3666, -1.0), (0.9239, 0.3827, 1.0), (0.885, 0.3666, 1.0), (0.9808, 0.1951, -1.0), (0.9395, 0.1869, -1.0), (0.9808, 0.1951, 1.0), (0.9395, 0.1869, 1.0), (-0.9808, 0.1951, -1.0), (-0.9395, 0.1869, -1.0), (-0.9808, 0.1951, 1.0), (-0.9395, 0.1869, 1.0), (-0.9239, 0.3827, -1.0), (-0.885, 0.3666, -1.0), (-0.9239, 0.3827, 1.0), (-0.885, 0.3666, 1.0), (-0.8315, 0.5556, -1.0), (-0.7965, 0.5322, -1.0), (-0.8315, 0.5556, 1.0), (-0.7965, 0.5322, 1.0), (-0.7071, 0.7071, -1.0), (-0.6773, 0.6773, -1.0), (-0.7071, 0.7071, 1.0), (-0.6773, 0.6773, 1.0), (-0.5322, 0.7965, -1.0), (-0.5556, 0.8315, -1.0), (-0.5322, 0.7965, 1.0), (-0.5556, 0.8315, 1.0), (-0.3827, 0.9239, -1.0), (-0.3666, 0.885, -1.0), (-0.3666, 0.885, 1.0), (-0.3827, 0.9239, 1.0), (-0.1869, 0.9395, -1.0), (-0.1951, 0.9808, -1.0), (-0.1951, 0.9808, 1.0), (-0.1869, 0.9395, 1.0), (1.0, -3.576e-07, 1.0), (1.0, -3.576e-07, -1.0), (-1.0, -3.576e-07, 1.0), (-1.0, -3.576e-07, -1.0), (-0.9579, -3.576e-07, 1.0), (0.9579, -3.576e-07, 1.0), (0.9579, -3.576e-07, -1.0), (-0.9579, -3.576e-07, -1.0)], [], [(0, 2, 6, 4), (4, 6, 10, 8), (8, 10, 14, 12), (12, 14, 18, 16), (16, 18, 22, 20), (20, 22, 26, 24), (24, 26, 30, 28), (28, 30, 60, 61), (62, 34, 32, 63), (32, 34, 38, 36), (36, 38, 42, 40), (40, 42, 46, 44), (44, 46, 51, 49), (49, 51, 55, 52), (55, 51, 46, 42, 38, 34, 62, 64, 35, 39, 43, 47, 50, 54, 59, 3, 2, 58), (60, 30, 26, 22, 18, 14, 10, 6, 2, 3, 7, 11, 15, 19, 23, 27, 31, 65), (52, 55, 58, 57), (57, 58, 2, 0), (53, 48, 49, 52, 57, 0, 4, 8, 12, 16, 20, 24, 28, 61, 66, 29, 25, 21, 17, 13, 9, 5, 1, 56), (63, 32, 36, 40, 44, 49, 48, 45, 41, 37, 33, 67), (3, 1, 5, 7), (7, 5, 9, 11), (11, 9, 13, 15), (17, 19, 15, 13), (23, 19, 17, 21), (21, 25, 27, 23), (31, 27, 25, 29), (31, 29, 66, 65), (33, 35, 64, 67), (35, 33, 37, 39), (39, 37, 41, 43), (45, 47, 43, 41), (47, 45, 48, 50), (50, 48, 53, 54), (56, 59, 54, 53), (1, 3, 59, 56), (62, 63, 67, 64), (66, 61, 60, 65)])
_uv = me_cylinder_006.uv_layers.new(name='UVMap')
_uv.uv.foreach_set('vector', [1.0, 0.5, 1.0, 1.0, 0.9688, 1.0, 0.9688, 0.5, 0.9688, 0.5, 0.9688, 1.0, 0.9375, 1.0, 0.9375, 0.5, 0.9375, 0.5, 0.9375, 1.0, 0.9062, 1.0, 0.9062, 0.5, 0.9062, 0.5, 0.9062, 1.0, 0.875, 1.0, 0.875, 0.5, 0.875, 0.5, 0.875, 1.0, 0.8438, 1.0, 0.8438, 0.5, 0.8438, 0.5, 0.8438, 1.0, 0.8125, 1.0, 0.8125, 0.5, 0.8125, 0.5, 0.8125, 1.0, 0.7812, 1.0, 0.7812, 0.5, 0.7812, 0.5, 0.7812, 1.0, 0.75, 1.0, 0.75, 0.5, 0.25, 1.0, 0.2188, 1.0, 0.2188, 0.5, 0.25, 0.5, 0.2188, 0.5, 0.2188, 1.0, 0.1875, 1.0, 0.1875, 0.5, 0.1875, 0.5, 0.1875, 1.0, 0.1562, 1.0, 0.1562, 0.5, 0.1562, 0.5, 0.1562, 1.0, 0.125, 1.0, 0.125, 0.5, 0.125, 0.5, 0.125, 1.0, 0.09375, 1.0, 0.09375, 0.5, 0.09375, 0.5, 0.09375, 1.0, 0.0625, 1.0, 0.0625, 0.5, 0.1582, 0.4717, 0.1167, 0.4496, 0.08029, 0.4197, 0.05045, 0.3833, 0.02827, 0.3418, 0.01461, 0.2968, 0.01, 0.25, 0.02011, 0.25, 0.02452, 0.2949, 0.0376, 0.338, 0.05885, 0.3777, 0.08744, 0.4126, 0.1223, 0.4412, 0.162, 0.4624, 0.2051, 0.4755, 0.25, 0.4799, 0.25, 0.49, 0.2032, 0.4854, 0.49, 0.25, 0.4854, 0.2968, 0.4717, 0.3418, 0.4496, 0.3833, 0.4197, 0.4197, 0.3833, 0.4496, 0.3418, 0.4717, 0.2968, 0.4854, 0.25, 0.49, 0.25, 0.4799, 0.2949, 0.4755, 0.338, 0.4624, 0.3777, 0.4412, 0.4126, 0.4126, 0.4412, 0.3777, 0.4624, 0.338, 0.4755, 0.2949, 0.4799, 0.25, 0.0625, 0.5, 0.0625, 1.0, 0.03125, 1.0, 0.03125, 0.5, 0.03125, 0.5, 0.03125, 1.0, 0.0, 1.0, 0.0, 0.5, 0.662, 0.4624, 0.6223, 0.4412, 0.6167, 0.4496, 0.6582, 0.4717, 0.7032, 0.4854, 0.75, 0.49, 0.7968, 0.4854, 0.8418, 0.4717, 0.8833, 0.4496, 0.9197, 0.4197, 0.9496, 0.3833, 0.9717, 0.3418, 0.9854, 0.2968, 0.99, 0.25, 0.9799, 0.25, 0.9755, 0.2949, 0.9624, 0.338, 0.9412, 0.3777, 0.9126, 0.4126, 0.8777, 0.4412, 0.838, 0.4624, 0.7949, 0.4755, 0.75, 0.4799, 0.7051, 0.4755, 0.51, 0.25, 0.5146, 0.2968, 0.5283, 0.3418, 0.5504, 0.3833, 0.5803, 0.4197, 0.6167, 0.4496, 0.6223, 0.4412, 0.5874, 0.4126, 0.5588, 0.3777, 0.5376, 0.338, 0.5245, 0.2949, 0.5201, 0.25, 1.0, 1.0, 1.0, 0.5, 0.9688, 0.5, 0.9688, 1.0, 0.9688, 1.0, 0.9688, 0.5, 0.9375, 0.5, 0.9375, 1.0, 0.9375, 1.0, 0.9375, 0.5, 0.9062, 0.5, 0.9062, 1.0, 0.875, 0.5, 0.875, 1.0, 0.9062, 1.0, 0.9062, 0.5, 0.8438, 1.0, 0.875, 1.0, 0.875, 0.5, 0.8438, 0.5, 0.8438, 0.5, 0.8125, 0.5, 0.8125, 1.0, 0.8438, 1.0, 0.7812, 1.0, 0.8125, 1.0, 0.8125, 0.5, 0.7812, 0.5, 0.7812, 1.0, 0.7812, 0.5, 0.75, 0.5, 0.75, 1.0, 0.2188, 0.5, 0.2188, 1.0, 0.25, 1.0, 0.25, 0.5, 0.2188, 1.0, 0.2188, 0.5, 0.1875, 0.5, 0.1875, 1.0, 0.1875, 1.0, 0.1875, 0.5, 0.1562, 0.5, 0.1562, 1.0, 0.125, 0.5, 0.125, 1.0, 0.1562, 1.0, 0.1562, 0.5, 0.125, 1.0, 0.125, 0.5, 0.09375, 0.5, 0.09375, 1.0, 0.09375, 1.0, 0.09375, 0.5, 0.0625, 0.5, 0.0625, 1.0, 0.03125, 0.5, 0.03125, 1.0, 0.0625, 1.0, 0.0625, 0.5, 0.0, 0.5, 0.0, 1.0, 0.03125, 1.0, 0.03125, 0.5, 0.625, 0.2563, 0.375, 0.2563, 0.375, 0.2613, 0.625, 0.2613, 0.375, 0.4887, 0.375, 0.4937, 0.625, 0.4937, 0.625, 0.4887])
me_cylinder_006.update()

# ---- objects
ob_cylinder_001 = bpy.data.objects.new('Cylinder.001', me_cylinder_005)
ob_cylinder = bpy.data.objects.new('Cylinder', me_cylinder_006)

# ---- transforms, parenting, visibility, modifiers, constraints
ob_cylinder_001.location = (0.0, 0.0, 0.0)
ob_cylinder_001.scale = (1.0, 1.0, 1.5)
ob_cylinder.location = (0.0, 0.0, 0.0)
ob_cylinder.scale = (0.95, 0.95, 1.5)

# ---- collection membership
scene.collection.objects.link(ob_cylinder_001)
scene.collection.objects.link(ob_cylinder)

# ---- scene / render settings (as saved in the file)
scene.frame_start = 1; scene.frame_end = 370; scene.frame_set(1)
scene.render.engine = 'BLENDER_EEVEE_NEXT'
bpy.context.view_layer.update()

# ---- added for rendering (the .blend has no active camera and no usable light): camera, sun
cam_auto = bpy.data.cameras.new('AutoCamera')
cam_auto.lens = 50.0
cam_auto.sensor_width = 36.0
cam_auto.clip_end = 1000.0
ob_auto_camera = bpy.data.objects.new('AutoCamera', cam_auto)
scene.collection.objects.link(ob_auto_camera)
ob_auto_camera.location = (5.31501, -6.37801, 4.25201)
ob_auto_camera.rotation_euler = (1.09748, -7.21219e-08, 0.694738)
scene.camera = ob_auto_camera
light_auto_sun = bpy.data.lights.new('AutoSun', 'SUN')
light_auto_sun.energy = 3.0
light_auto_sun.angle = 0.0523599
ob_auto_sun = bpy.data.objects.new('AutoSun', light_auto_sun)
scene.collection.objects.link(ob_auto_sun)
ob_auto_sun.rotation_euler = (0.872665, 0.174533, 0.523599)
bpy.context.view_layer.update()
